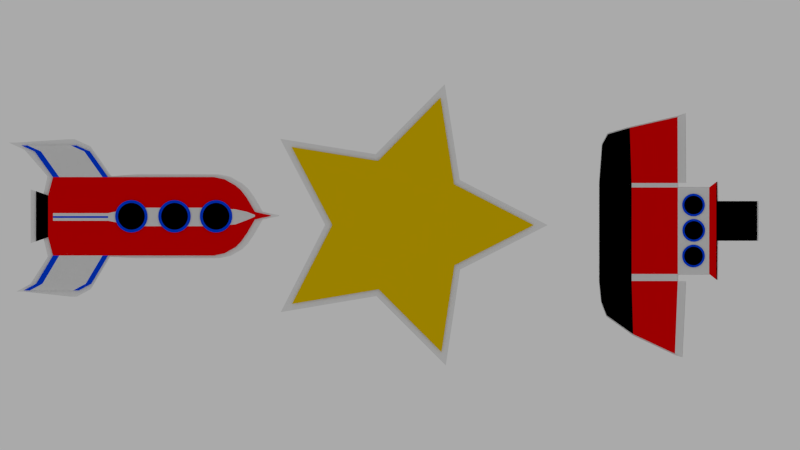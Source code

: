 # Source: assets.blend  (saved by Blender 2.76.0; exported with 4.5.12 LTS)
import bpy
from mathutils import Matrix  # noqa: F401  (used for matrix-valued properties, if any)

bpy.ops.wm.read_factory_settings(use_empty=True)
scene = bpy.context.scene
scene.name = 'Scene'

# ---- collections
col_collection_1 = bpy.data.collections.new('Collection 1'); scene.collection.children.link(col_collection_1)
col_collection_1.hide_render = True
col_collection_1.hide_viewport = True
col_collection_2 = bpy.data.collections.new('Collection 2'); scene.collection.children.link(col_collection_2)
col_collection_2.hide_render = True
col_collection_2.hide_viewport = True
col_collection_3 = bpy.data.collections.new('Collection 3'); scene.collection.children.link(col_collection_3)
col_collection_10 = bpy.data.collections.new('Collection 10'); scene.collection.children.link(col_collection_10)
col_collection_10.hide_render = True
col_collection_10.hide_viewport = True
col_collection_11 = bpy.data.collections.new('Collection 11'); scene.collection.children.link(col_collection_11)
col_collection_11.hide_render = True
col_collection_11.hide_viewport = True
col_collection_12 = bpy.data.collections.new('Collection 12'); scene.collection.children.link(col_collection_12)
col_collection_12.hide_render = True
col_collection_12.hide_viewport = True

# ---- materials (node trees are filled in below, after node groups)
mat_material_001 = bpy.data.materials.new('Material.001')
mat_material_001.alpha_threshold = 0.0
mat_material_001.roughness = 0.5
mat_material_002 = bpy.data.materials.new('Material.002')
mat_material_002.alpha_threshold = 0.0
mat_material_002.roughness = 0.5
mat_material_004 = bpy.data.materials.new('Material.004')
mat_material_004.alpha_threshold = 0.0
mat_material_004.roughness = 0.5
mat_material = bpy.data.materials.new('Material')
mat_material.alpha_threshold = 0.0
mat_material.roughness = 0.5
mat_material_003 = bpy.data.materials.new('Material.003')
mat_material_003.alpha_threshold = 0.0
mat_material_003.roughness = 0.5

# ---- material node trees
mat_material_001.use_nodes = True; mat_material_001.node_tree.nodes.clear()
_N = mat_material_001.node_tree.nodes; _L = mat_material_001.node_tree.links
n0 = _N.new('ShaderNodeOutputMaterial'); n0.name = 'Material Output'; n0.location = (300, 300)
n1 = _N.new('ShaderNodeBsdfDiffuse'); n1.name = 'Diffuse BSDF'; n1.location = (10, 300)
n1.inputs[0].default_value = (0.8, 0.0, 0.0005981, 1.0)
_L.new(n1.outputs[0], n0.inputs[0])
n0.is_active_output = True
mat_material_002.use_nodes = True; mat_material_002.node_tree.nodes.clear()
_N = mat_material_002.node_tree.nodes; _L = mat_material_002.node_tree.links
n0 = _N.new('ShaderNodeOutputMaterial'); n0.name = 'Material Output'; n0.location = (300, 300)
n1 = _N.new('ShaderNodeMixShader'); n1.name = 'Mix Shader'; n1.location = (10, 300)
n1.inputs[0].default_value = 0.1261
n2 = _N.new('ShaderNodeBsdfDiffuse'); n2.name = 'Diffuse BSDF'; n2.location = (-190, 200)
n3 = _N.new('ShaderNodeBsdfTransparent'); n3.name = 'Transparent BSDF'; n3.location = (-180, 100)
_L.new(n1.outputs[0], n0.inputs[0])
_L.new(n2.outputs[0], n1.inputs[1])
_L.new(n3.outputs[0], n1.inputs[2])
n0.is_active_output = True
mat_material_004.use_nodes = True; mat_material_004.node_tree.nodes.clear()
_N = mat_material_004.node_tree.nodes; _L = mat_material_004.node_tree.links
n0 = _N.new('ShaderNodeOutputMaterial'); n0.name = 'Material Output'; n0.location = (300, 300)
n1 = _N.new('ShaderNodeBsdfDiffuse'); n1.name = 'Diffuse BSDF'; n1.location = (10, 300)
n1.inputs[0].default_value = (0.0, 0.0, 0.0, 1.0)
_L.new(n1.outputs[0], n0.inputs[0])
n0.is_active_output = True
mat_material.use_nodes = True; mat_material.node_tree.nodes.clear()
_N = mat_material.node_tree.nodes; _L = mat_material.node_tree.links
n0 = _N.new('ShaderNodeOutputMaterial'); n0.name = 'Material Output'; n0.location = (300, 300)
n1 = _N.new('ShaderNodeBsdfDiffuse'); n1.name = 'Diffuse BSDF'; n1.location = (10, 300)
n1.inputs[0].default_value = (0.0, 0.0544, 0.8, 1.0)
_L.new(n1.outputs[0], n0.inputs[0])
n0.is_active_output = True
mat_material_003.use_nodes = True; mat_material_003.node_tree.nodes.clear()
_N = mat_material_003.node_tree.nodes; _L = mat_material_003.node_tree.links
n0 = _N.new('ShaderNodeOutputMaterial'); n0.name = 'Material Output'; n0.location = (300, 300)
n1 = _N.new('ShaderNodeBsdfDiffuse'); n1.name = 'Diffuse BSDF'; n1.location = (10, 300)
n1.inputs[0].default_value = (0.8, 0.537, 0.0, 1.0)
_L.new(n1.outputs[0], n0.inputs[0])
n0.is_active_output = True

# ---- world
world_world = bpy.data.worlds.new('World'); scene.world = world_world
world_world.use_nodes = True; world_world.node_tree.nodes.clear()
_N = world_world.node_tree.nodes; _L = world_world.node_tree.links
n0 = _N.new('ShaderNodeOutputWorld'); n0.name = 'World Output'; n0.location = (300, 300)
n1 = _N.new('ShaderNodeBackground'); n1.name = 'Background'; n1.location = (10, 300)
n1.inputs[0].default_value = (0.402, 0.402, 0.402, 1.0)
_L.new(n1.outputs[0], n0.inputs[0])
n0.is_active_output = True
world_world.color = (0.05088, 0.05088, 0.05088)
world_world.use_sun_shadow = False
world_world.sun_shadow_jitter_overblur = 0.0
world_world.cycles.sampling_method = 'MANUAL'
world_world.cycles.sample_map_resolution = 256

# ---- cameras
cam_camera = bpy.data.cameras.new('Camera')
cam_camera.type = 'ORTHO'
cam_camera.clip_end = 100.0
cam_camera.lens = 35.0
cam_camera.sensor_width = 32.0
cam_camera.sensor_height = 18.0
cam_camera.ortho_scale = 20.41
cam_camera.dof.focus_distance = 0.0

# ---- lights
light_lamp = bpy.data.lights.new('Lamp', 'POINT')
light_lamp.transmission_factor = 0.0
light_lamp.cutoff_distance = 30.0
light_lamp.energy = 100.0
light_lamp.shadow_buffer_clip_start = 1.001
light_lamp.shadow_soft_size = 0.1
light_lamp.shadow_maximum_resolution = 0.006
light_lamp.use_absolute_resolution = True
light_lamp.cycles.use_multiple_importance_sampling = False

# ---- meshes
me_plane = bpy.data.meshes.new('Plane')
me_plane.from_pydata([(-2.047, -3.645, 0.0), (2.047, -3.645, 0.0), (-2.047, 3.645, 0.0), (2.047, 3.645, 0.0), (-1.911, -3.53, 0.0), (1.911, -3.53, 0.0), (-1.911, 3.53, 0.0), (1.911, 3.53, 0.0), (1.401, -3.364, -5.96e-05), (1.51, -3.306, -5.96e-05), (1.605, -3.227, -5.96e-05), (1.683, -3.132, -5.96e-05), (1.742, -3.023, -5.96e-05), (1.777, -2.906, -5.96e-05), (1.789, -2.783, -5.96e-05), (1.777, -2.66, -5.96e-05), (1.742, -2.542, -5.96e-05), (1.683, -2.434, -5.96e-05), (1.911, -2.44, 0.0), (0.8612, -3.53, 0.0), (1.605, -2.338, -5.96e-05), (1.51, -2.26, -5.96e-05), (1.401, -2.202, -5.96e-05), (1.283, -2.166, -5.96e-05), (1.296, -2.101, -5.96e-05), (1.427, -2.141, -5.96e-05), (1.547, -2.205, -5.96e-05), (1.652, -2.291, -5.96e-05), (1.739, -2.397, -5.96e-05), (1.803, -2.517, -5.96e-05), (2.047, -1.99, 0.0), (1.911, -1.98, 0.0), (0.4227, -3.645, 0.0), (0.417, -3.53, 0.0), (1.843, -2.647, -5.96e-05), (1.856, -2.783, -5.96e-05), (1.843, -2.919, -5.96e-05), (1.803, -3.049, -5.96e-05), (1.739, -3.169, -5.96e-05), (1.652, -3.275, -5.96e-05), (1.547, -3.361, -5.96e-05), (1.427, -3.425, -5.96e-05), (1.296, -3.465, -5.96e-05), (1.161, -3.478, -5.96e-05), (1.025, -3.465, -5.96e-05), (0.8948, -3.425, -5.96e-05), (0.7746, -3.361, -5.96e-05), (0.6692, -3.275, -5.96e-05), (0.5828, -3.169, -5.96e-05), (0.5185, -3.049, -5.96e-05), (0.4789, -2.919, -5.96e-05), (0.4656, -2.783, -5.96e-05), (0.4789, -2.647, -5.96e-05), (0.5185, -2.517, -5.96e-05), (0.5828, -2.397, -5.96e-05), (0.6692, -2.291, -5.96e-05), (1.911, -3.53, -0.006774), (0.7746, -2.205, -5.96e-05), (0.8948, -2.141, -5.96e-05), (1.025, -2.101, -5.96e-05), (1.161, -2.088, -5.96e-05), (1.283, -3.399, -5.96e-05), (1.161, -3.411, -5.96e-05), (1.038, -3.399, -5.96e-05), (0.9203, -3.364, -5.96e-05), (0.8116, -3.306, -5.96e-05), (0.7164, -3.227, -5.96e-05), (0.6382, -3.132, -5.96e-05), (0.5801, -3.023, -5.96e-05), (0.5444, -2.906, -5.96e-05), (0.5323, -2.783, -5.96e-05), (0.5444, -2.66, -5.96e-05), (0.5801, -2.542, -5.96e-05), (0.6382, -2.434, -5.96e-05), (0.7164, -2.338, -5.96e-05), (0.8116, -2.26, -5.96e-05), (0.9203, -2.202, -5.96e-05), (1.038, -2.166, -5.96e-05), (1.161, -2.154, -5.96e-05)], [(56, 5)], [(3, 2, 6, 7), (0, 32, 33, 4), (1, 30, 31, 18, 5), (2, 0, 4, 6), (32, 1, 5, 19, 33), (30, 3, 7, 31), (55, 57, 75, 74), (47, 48, 67, 66), (48, 49, 68, 67), (49, 50, 69, 68), (41, 42, 61, 8), (54, 55, 74, 73), (44, 45, 64, 63), (28, 29, 16, 17), (34, 35, 14, 15), (26, 27, 20, 21), (36, 37, 12, 13), (24, 25, 22, 23), (40, 41, 8, 9), (57, 58, 76, 75), (42, 43, 62, 61), (59, 60, 78, 77), (35, 36, 13, 14), (53, 54, 73, 72), (37, 38, 11, 12), (25, 26, 21, 22), (45, 46, 65, 64), (39, 40, 9, 10), (46, 47, 66, 65), (43, 44, 63, 62), (50, 51, 70, 69), (38, 39, 10, 11), (58, 59, 77, 76), (51, 52, 71, 70), (29, 34, 15, 16), (52, 53, 72, 71), (27, 28, 17, 20), (60, 24, 23, 78), (19, 5, 18, 31, 28, 29, 34, 35, 36, 37, 38, 39, 40, 41, 42, 43, 44, 45, 33), (45, 33, 46), (28, 27, 31), (47, 46, 33)])
me_plane.materials.append(mat_material_001)
me_plane.materials.append(mat_material_002)
me_plane.use_remesh_preserve_volume = False
me_plane.use_remesh_preserve_attributes = False
me_plane.use_mirror_vertex_groups = False
me_plane.update()
me_plane_001 = bpy.data.meshes.new('Plane.001')
me_plane_001.from_pydata([(-1.055, 0.7077, -2.331e-11), (-0.1245, 0.7077, -1.457e-10), (-1.055, 1.017, -2.331e-11), (-0.04123, 1.017, 0.0), (-0.08106, 0.7144, -2.447e-10), (0.08231, 0.7743, -3.088e-10), (-0.001158, 1.017, -1.049e-10), (0.2122, 1.017, -8.158e-11), (0.129, 0.7943, -4.021e-10), (0.3424, 0.8943, -3.788e-10), (0.2589, 1.017, -1.748e-10), (0.4722, 1.017, -1.515e-10), (0.3807, 0.8939, -5.494e-10), (0.6474, 0.9714, -3.072e-10), (0.5106, 1.015, -3.221e-10), (0.6474, 1.015, -3.072e-10), (0.8141, 0.9073, -3.804e-10), (0.6773, 0.9714, -3.655e-10), (0.8141, 1.015, -3.804e-10), (0.6773, 1.015, -3.655e-10)], [], [(0, 1, 3, 2), (4, 5, 7, 6), (8, 9, 11, 10), (12, 13, 15, 14), (16, 17, 19, 18)])
me_plane_001.materials.append(mat_material_001)
me_plane_001.use_remesh_preserve_volume = False
me_plane_001.use_remesh_preserve_attributes = False
me_plane_001.use_mirror_vertex_groups = False
me_plane_001.update()
me_plane_010 = bpy.data.meshes.new('Plane.010')
me_plane_010.from_pydata([(-1.0, -1.0, 0.0), (1.5, -1.0, 0.0), (-1.0, 1.0, 0.0), (1.5, 1.0, 0.0), (2.374, -0.8142, -3.618e-14), (3.353, 0.9292, 0.0), (-1.977, -0.9271, 0.0), (-2.683, 0.9937, 0.0), (-1.0, 1.201, 0.0), (1.5, 1.201, 0.0), (3.407, 1.11, 0.0), (-2.752, 1.189, 0.0), (-1.0, -0.1773, 0.0), (1.5, -0.1773, 0.0), (2.855, -0.1379, 0.0), (-2.405, -0.2243, 0.0), (-0.8864, -1.0, 0.0), (-0.8864, 1.0, 0.0), (-0.8864, -0.1773, 0.0), (1.32, -1.0, 0.0), (1.32, 1.0, 0.0), (1.32, -0.1773, 0.0), (-0.8864, 1.803, 0.0), (1.32, 1.803, 0.0), (-0.5355, 2.01, 0.0), (0.4694, 2.01, 0.0), (-0.5355, 3.025, 0.0), (0.4694, 3.025, 0.0), (-1.029, 1.984, 0.0), (1.463, 1.984, 0.0), (1.46, 2.005, 0.0), (-1.026, 2.005, 0.0), (2.018, -0.9487, -2.281e-13), (-2.243, -0.7832, 1.352e-13)], [], [(21, 13, 3, 20), (13, 1, 32, 4, 14), (12, 2, 7, 15), (7, 2, 8, 11), (3, 5, 10, 9), (0, 12, 15, 33, 6), (3, 13, 14, 5), (19, 1, 13, 21), (0, 16, 18, 12), (12, 18, 17, 2), (16, 19, 21, 18), (18, 21, 20, 17), (17, 20, 23, 22), (31, 30, 25, 24), (24, 25, 27, 26), (22, 23, 29, 28), (28, 29, 30, 31)])
me_plane_010.polygons.foreach_set('material_index', [2, 2, 2, 2, 2, 2, 2, 2, 2, 2, 2, 2, 2, 2, 2, 2, 2])
me_plane_010.materials.append(mat_material_004)
me_plane_010.materials.append(mat_material_001)
me_plane_010.materials.append(mat_material_002)
me_plane_010.use_remesh_preserve_volume = False
me_plane_010.use_remesh_preserve_attributes = False
me_plane_010.use_mirror_vertex_groups = False
me_plane_010.update()
me_circle_011 = bpy.data.meshes.new('Circle.011')
me_circle_011.from_pydata([(0.0, 1.0, 0.0), (-0.1951, 0.9808, 0.0), (-0.3827, 0.9239, 0.0), (-0.5556, 0.8315, 0.0), (-0.7071, 0.7071, 0.0), (-0.8315, 0.5556, 0.0), (-0.9239, 0.3827, 0.0), (-0.9808, 0.1951, 0.0), (-1.0, 7.55e-08, 0.0), (-0.9808, -0.1951, 0.0), (-0.9239, -0.3827, 0.0), (-0.8315, -0.5556, 0.0), (-0.7071, -0.7071, 0.0), (-0.5556, -0.8315, 0.0), (-0.3827, -0.9239, 0.0), (-0.1951, -0.9808, 0.0), (3.258e-07, -1.0, 0.0), (0.1951, -0.9808, 0.0), (0.3827, -0.9239, 0.0), (0.5556, -0.8315, 0.0), (0.7071, -0.7071, 0.0), (0.8315, -0.5556, 0.0), (0.9239, -0.3827, 0.0), (0.9808, -0.1951, 0.0), (1.0, 9.656e-07, 0.0), (0.9808, 0.1951, 0.0), (0.9239, 0.3827, 0.0), (0.8315, 0.5556, 0.0), (0.7071, 0.7071, 0.0), (0.5556, 0.8315, 0.0), (0.3827, 0.9239, 0.0), (0.1951, 0.9808, 0.0), (-2.064e-08, 0.8262, 0.0), (-0.1612, 0.8103, 0.0), (-0.3162, 0.7633, 0.0), (-0.459, 0.6869, 0.0), (-0.5842, 0.5842, 0.0), (-0.6869, 0.459, 0.0), (-0.7633, 0.3162, 0.0), (-0.8103, 0.1612, 0.0), (-0.8262, 1.119e-07, 0.0), (-0.8103, -0.1612, 0.0), (-0.7633, -0.3162, 0.0), (-0.6869, -0.459, 0.0), (-0.5842, -0.5842, 0.0), (-0.459, -0.6869, 0.0), (-0.3162, -0.7633, 0.0), (-0.1612, -0.8103, 0.0), (2.486e-07, -0.8262, 0.0), (0.1612, -0.8103, 0.0), (0.3162, -0.7633, 0.0), (0.459, -0.6869, 0.0), (0.5842, -0.5842, 0.0), (0.6869, -0.459, 0.0), (0.7633, -0.3162, 0.0), (0.8103, -0.1612, 0.0), (0.8262, 8.473e-07, 0.0), (0.8103, 0.1612, 0.0), (0.7633, 0.3162, 0.0), (0.6869, 0.459, 0.0), (0.5842, 0.5842, 0.0), (0.459, 0.6869, 0.0), (0.3162, 0.7633, 0.0), (0.1612, 0.8103, 0.0)], [], [(13, 12, 44, 45), (27, 26, 58, 59), (14, 13, 45, 46), (1, 0, 32, 33), (28, 27, 59, 60), (15, 14, 46, 47), (2, 1, 33, 34), (29, 28, 60, 61), (16, 15, 47, 48), (3, 2, 34, 35), (30, 29, 61, 62), (17, 16, 48, 49), (4, 3, 35, 36), (31, 30, 62, 63), (18, 17, 49, 50), (5, 4, 36, 37), (0, 31, 63, 32), (19, 18, 50, 51), (6, 5, 37, 38), (20, 19, 51, 52), (7, 6, 38, 39), (21, 20, 52, 53), (8, 7, 39, 40), (22, 21, 53, 54), (9, 8, 40, 41), (23, 22, 54, 55), (10, 9, 41, 42), (24, 23, 55, 56), (11, 10, 42, 43), (25, 24, 56, 57), (12, 11, 43, 44), (26, 25, 57, 58), (33, 32, 63, 62, 61, 60, 59, 58, 57, 56, 55, 54, 53, 52, 51, 50, 49, 48, 47, 46, 45, 44, 43, 42, 41, 40, 39, 38, 37, 36, 35, 34)])
me_circle_011.polygons.foreach_set('material_index', [0, 0, 0, 0, 0, 0, 0, 0, 0, 0, 0, 0, 0, 0, 0, 0, 0, 0, 0, 0, 0, 0, 0, 0, 0, 0, 0, 0, 0, 0, 0, 0, 1])
me_circle_011.materials.append(mat_material)
me_circle_011.materials.append(mat_material_004)
me_circle_011.use_remesh_preserve_volume = False
me_circle_011.use_remesh_preserve_attributes = False
me_circle_011.use_mirror_vertex_groups = False
me_circle_011.update()
me_circle_010 = bpy.data.meshes.new('Circle.010')
me_circle_010.from_pydata([(0.0, 1.0, 0.0), (-0.1951, 0.9808, 0.0), (-0.3827, 0.9239, 0.0), (-0.5556, 0.8315, 0.0), (-0.7071, 0.7071, 0.0), (-0.8315, 0.5556, 0.0), (-0.9239, 0.3827, 0.0), (-0.9808, 0.1951, 0.0), (-1.0, 7.55e-08, 0.0), (-0.9808, -0.1951, 0.0), (-0.9239, -0.3827, 0.0), (-0.8315, -0.5556, 0.0), (-0.7071, -0.7071, 0.0), (-0.5556, -0.8315, 0.0), (-0.3827, -0.9239, 0.0), (-0.1951, -0.9808, 0.0), (3.258e-07, -1.0, 0.0), (0.1951, -0.9808, 0.0), (0.3827, -0.9239, 0.0), (0.5556, -0.8315, 0.0), (0.7071, -0.7071, 0.0), (0.8315, -0.5556, 0.0), (0.9239, -0.3827, 0.0), (0.9808, -0.1951, 0.0), (1.0, 9.656e-07, 0.0), (0.9808, 0.1951, 0.0), (0.9239, 0.3827, 0.0), (0.8315, 0.5556, 0.0), (0.7071, 0.7071, 0.0), (0.5556, 0.8315, 0.0), (0.3827, 0.9239, 0.0), (0.1951, 0.9808, 0.0), (-2.064e-08, 0.8262, 0.0), (-0.1612, 0.8103, 0.0), (-0.3162, 0.7633, 0.0), (-0.459, 0.6869, 0.0), (-0.5842, 0.5842, 0.0), (-0.6869, 0.459, 0.0), (-0.7633, 0.3162, 0.0), (-0.8103, 0.1612, 0.0), (-0.8262, 1.119e-07, 0.0), (-0.8103, -0.1612, 0.0), (-0.7633, -0.3162, 0.0), (-0.6869, -0.459, 0.0), (-0.5842, -0.5842, 0.0), (-0.459, -0.6869, 0.0), (-0.3162, -0.7633, 0.0), (-0.1612, -0.8103, 0.0), (2.486e-07, -0.8262, 0.0), (0.1612, -0.8103, 0.0), (0.3162, -0.7633, 0.0), (0.459, -0.6869, 0.0), (0.5842, -0.5842, 0.0), (0.6869, -0.459, 0.0), (0.7633, -0.3162, 0.0), (0.8103, -0.1612, 0.0), (0.8262, 8.473e-07, 0.0), (0.8103, 0.1612, 0.0), (0.7633, 0.3162, 0.0), (0.6869, 0.459, 0.0), (0.5842, 0.5842, 0.0), (0.459, 0.6869, 0.0), (0.3162, 0.7633, 0.0), (0.1612, 0.8103, 0.0)], [], [(13, 12, 44, 45), (27, 26, 58, 59), (14, 13, 45, 46), (1, 0, 32, 33), (28, 27, 59, 60), (15, 14, 46, 47), (2, 1, 33, 34), (29, 28, 60, 61), (16, 15, 47, 48), (3, 2, 34, 35), (30, 29, 61, 62), (17, 16, 48, 49), (4, 3, 35, 36), (31, 30, 62, 63), (18, 17, 49, 50), (5, 4, 36, 37), (0, 31, 63, 32), (19, 18, 50, 51), (6, 5, 37, 38), (20, 19, 51, 52), (7, 6, 38, 39), (21, 20, 52, 53), (8, 7, 39, 40), (22, 21, 53, 54), (9, 8, 40, 41), (23, 22, 54, 55), (10, 9, 41, 42), (24, 23, 55, 56), (11, 10, 42, 43), (25, 24, 56, 57), (12, 11, 43, 44), (26, 25, 57, 58), (33, 32, 63, 62, 61, 60, 59, 58, 57, 56, 55, 54, 53, 52, 51, 50, 49, 48, 47, 46, 45, 44, 43, 42, 41, 40, 39, 38, 37, 36, 35, 34)])
me_circle_010.polygons.foreach_set('material_index', [0, 0, 0, 0, 0, 0, 0, 0, 0, 0, 0, 0, 0, 0, 0, 0, 0, 0, 0, 0, 0, 0, 0, 0, 0, 0, 0, 0, 0, 0, 0, 0, 1])
me_circle_010.materials.append(mat_material)
me_circle_010.materials.append(mat_material_004)
me_circle_010.use_remesh_preserve_volume = False
me_circle_010.use_remesh_preserve_attributes = False
me_circle_010.use_mirror_vertex_groups = False
me_circle_010.update()
me_circle_009 = bpy.data.meshes.new('Circle.009')
me_circle_009.from_pydata([(0.0, 1.0, 0.0), (-0.1951, 0.9808, 0.0), (-0.3827, 0.9239, 0.0), (-0.5556, 0.8315, 0.0), (-0.7071, 0.7071, 0.0), (-0.8315, 0.5556, 0.0), (-0.9239, 0.3827, 0.0), (-0.9808, 0.1951, 0.0), (-1.0, 7.55e-08, 0.0), (-0.9808, -0.1951, 0.0), (-0.9239, -0.3827, 0.0), (-0.8315, -0.5556, 0.0), (-0.7071, -0.7071, 0.0), (-0.5556, -0.8315, 0.0), (-0.3827, -0.9239, 0.0), (-0.1951, -0.9808, 0.0), (3.258e-07, -1.0, 0.0), (0.1951, -0.9808, 0.0), (0.3827, -0.9239, 0.0), (0.5556, -0.8315, 0.0), (0.7071, -0.7071, 0.0), (0.8315, -0.5556, 0.0), (0.9239, -0.3827, 0.0), (0.9808, -0.1951, 0.0), (1.0, 9.656e-07, 0.0), (0.9808, 0.1951, 0.0), (0.9239, 0.3827, 0.0), (0.8315, 0.5556, 0.0), (0.7071, 0.7071, 0.0), (0.5556, 0.8315, 0.0), (0.3827, 0.9239, 0.0), (0.1951, 0.9808, 0.0), (-2.064e-08, 0.8262, 0.0), (-0.1612, 0.8103, 0.0), (-0.3162, 0.7633, 0.0), (-0.459, 0.6869, 0.0), (-0.5842, 0.5842, 0.0), (-0.6869, 0.459, 0.0), (-0.7633, 0.3162, 0.0), (-0.8103, 0.1612, 0.0), (-0.8262, 1.119e-07, 0.0), (-0.8103, -0.1612, 0.0), (-0.7633, -0.3162, 0.0), (-0.6869, -0.459, 0.0), (-0.5842, -0.5842, 0.0), (-0.459, -0.6869, 0.0), (-0.3162, -0.7633, 0.0), (-0.1612, -0.8103, 0.0), (2.486e-07, -0.8262, 0.0), (0.1612, -0.8103, 0.0), (0.3162, -0.7633, 0.0), (0.459, -0.6869, 0.0), (0.5842, -0.5842, 0.0), (0.6869, -0.459, 0.0), (0.7633, -0.3162, 0.0), (0.8103, -0.1612, 0.0), (0.8262, 8.473e-07, 0.0), (0.8103, 0.1612, 0.0), (0.7633, 0.3162, 0.0), (0.6869, 0.459, 0.0), (0.5842, 0.5842, 0.0), (0.459, 0.6869, 0.0), (0.3162, 0.7633, 0.0), (0.1612, 0.8103, 0.0)], [], [(13, 12, 44, 45), (27, 26, 58, 59), (14, 13, 45, 46), (1, 0, 32, 33), (28, 27, 59, 60), (15, 14, 46, 47), (2, 1, 33, 34), (29, 28, 60, 61), (16, 15, 47, 48), (3, 2, 34, 35), (30, 29, 61, 62), (17, 16, 48, 49), (4, 3, 35, 36), (31, 30, 62, 63), (18, 17, 49, 50), (5, 4, 36, 37), (0, 31, 63, 32), (19, 18, 50, 51), (6, 5, 37, 38), (20, 19, 51, 52), (7, 6, 38, 39), (21, 20, 52, 53), (8, 7, 39, 40), (22, 21, 53, 54), (9, 8, 40, 41), (23, 22, 54, 55), (10, 9, 41, 42), (24, 23, 55, 56), (11, 10, 42, 43), (25, 24, 56, 57), (12, 11, 43, 44), (26, 25, 57, 58), (33, 32, 63, 62, 61, 60, 59, 58, 57, 56, 55, 54, 53, 52, 51, 50, 49, 48, 47, 46, 45, 44, 43, 42, 41, 40, 39, 38, 37, 36, 35, 34)])
me_circle_009.polygons.foreach_set('material_index', [0, 0, 0, 0, 0, 0, 0, 0, 0, 0, 0, 0, 0, 0, 0, 0, 0, 0, 0, 0, 0, 0, 0, 0, 0, 0, 0, 0, 0, 0, 0, 0, 1])
me_circle_009.materials.append(mat_material)
me_circle_009.materials.append(mat_material_004)
me_circle_009.use_remesh_preserve_volume = False
me_circle_009.use_remesh_preserve_attributes = False
me_circle_009.use_mirror_vertex_groups = False
me_circle_009.update()
me_plane_009 = bpy.data.meshes.new('Plane.009')
me_plane_009.from_pydata([(-1.0, -1.0, 0.0), (1.5, -1.0, 0.0), (-1.0, 1.0, 0.0), (1.5, 1.0, 0.0), (2.374, -0.8142, -3.618e-14), (3.353, 0.9292, 0.0), (-1.977, -0.9271, 0.0), (-2.683, 0.9937, 0.0), (-1.0, 1.201, 0.0), (1.5, 1.201, 0.0), (3.407, 1.11, 0.0), (-2.752, 1.189, 0.0), (-1.0, -0.1773, 0.0), (1.5, -0.1773, 0.0), (2.855, -0.1379, 0.0), (-2.405, -0.2243, 0.0), (-0.8864, -1.0, 0.0), (-0.8864, 1.0, 0.0), (-0.8864, -0.1773, 0.0), (1.32, -1.0, 0.0), (1.32, 1.0, 0.0), (1.32, -0.1773, 0.0), (-0.8864, 1.803, 0.0), (1.32, 1.803, 0.0), (-0.5355, 2.01, 0.0), (0.4694, 2.01, 0.0), (-0.5355, 3.025, 0.0), (0.4694, 3.025, 0.0), (-1.029, 1.984, 0.0), (1.463, 1.984, 0.0), (1.46, 2.005, 0.0), (-1.026, 2.005, 0.0), (2.018, -0.9487, -2.281e-13), (-2.243, -0.7832, 1.352e-13)], [], [(21, 13, 3, 20), (13, 1, 32, 4, 14), (12, 2, 7, 15), (7, 2, 8, 11), (3, 5, 10, 9), (0, 12, 15, 33, 6), (3, 13, 14, 5), (19, 1, 13, 21), (0, 16, 18, 12), (12, 18, 17, 2), (16, 19, 21, 18), (18, 21, 20, 17), (17, 20, 23, 22), (31, 30, 25, 24), (24, 25, 27, 26), (22, 23, 29, 28), (28, 29, 30, 31)])
me_plane_009.polygons.foreach_set('material_index', [2, 0, 1, 2, 2, 0, 1, 0, 0, 2, 0, 1, 2, 0, 0, 1, 0])
me_plane_009.materials.append(mat_material_004)
me_plane_009.materials.append(mat_material_001)
me_plane_009.materials.append(mat_material_002)
me_plane_009.use_remesh_preserve_volume = False
me_plane_009.use_remesh_preserve_attributes = False
me_plane_009.use_mirror_vertex_groups = False
me_plane_009.update()
me_plane_008 = bpy.data.meshes.new('Plane.008')
me_plane_008.from_pydata([(-1.0, -1.0, 0.0), (1.0, -1.0, 0.0), (-1.0, 1.0, 0.0), (1.0, 1.0, 0.0), (-0.7867, 1.555, 1.683e-14), (0.7867, 1.555, 1.683e-14), (-0.4663, 1.845, 2.563e-14), (0.4331, 1.845, 2.563e-14), (-0.112, 2.052, 3.191e-14), (0.07885, 2.052, 3.191e-14), (-0.06589, 2.251, 3.794e-14), (0.03276, 2.251, 3.794e-14), (-0.9546, -3.126, 0.0), (0.9655, -3.12, 0.0), (-0.5307, -3.224, 0.0), (0.5307, -3.224, 0.0), (-0.6425, -3.533, 0.0), (0.6425, -3.533, 0.0), (0.9655, -1.624, 0.0), (-0.9546, -1.59, 0.0), (-0.2203, -1.0, 0.0), (-0.2203, 1.0, 0.0), (-0.1785, 1.555, 1.683e-14), (-0.1157, 1.845, 2.563e-14), (-0.03759, 2.052, 3.191e-14), (-0.02657, 2.451, 3.794e-14), (-0.0816, -3.1, 0.0), (-0.1169, -3.224, 0.0), (-0.1416, -3.533, 0.0), (-0.0816, -1.694, 0.0), (0.2542, -1.0, 0.0), (0.1155, -3.1, 0.0), (0.1349, -3.224, 0.0), (0.1633, -3.533, 0.0), (0.1155, -1.694, 0.0), (0.2542, 1.0, 0.0), (0.206, 1.555, 1.683e-14), (0.09776, 1.845, 2.563e-14), (0.007689, 2.052, 3.191e-14), (-0.005029, 2.451, 3.794e-14), (-1.588, -3.684, 0.0), (-1.668, -2.097, 0.0), (-1.757, -4.06, 0.0), (-1.837, -2.472, 0.0), (1.613, -3.537, 0.0), (1.733, -2.081, 0.0), (1.795, -3.876, 0.0), (1.916, -2.421, 0.0), (-0.6595, 1.7, 2.123e-14), (0.6429, 1.7, 2.123e-14), (-0.9414, 1.278, 8.417e-15), (0.9414, 1.278, 8.417e-15), (-0.9546, -1.743, 0.0), (0.9655, -1.774, 0.0), (-0.0816, -1.835, 0.0), (0.1155, -1.835, 0.0), (-1.668, -2.25, 0.0), (-1.837, -2.626, 0.0), (1.733, -2.231, 0.0), (1.916, -2.57, 0.0), (-0.9546, -2.954, 0.0), (-0.0816, -2.942, 0.0), (0.1155, -2.942, 0.0), (-1.588, -3.511, 0.0), (-1.757, -3.887, 0.0), (0.9655, -2.952, 0.0), (1.613, -3.368, 0.0), (1.795, -3.708, 0.0), (-0.003837, -3.1, 0.0), (-0.003837, -1.694, 0.0), (-0.003837, -1.835, 0.0), (-0.003837, -2.942, 0.0), (0.041, -3.1, 0.0), (0.041, -1.694, 0.0), (0.041, -1.835, 0.0), (0.041, -2.942, 0.0)], [], [(30, 1, 3, 35), (35, 3, 51, 5, 36), (36, 5, 49, 7, 37), (37, 7, 9, 38), (38, 9, 11, 39), (61, 60, 12, 26), (26, 12, 14, 27), (27, 14, 16, 28), (20, 0, 19, 29), (30, 20, 29, 69, 73, 34), (32, 27, 28, 33), (31, 72, 68, 26, 27, 32), (71, 61, 26, 68), (8, 24, 25, 10), (6, 23, 24, 8), (4, 22, 23, 6, 48), (2, 21, 22, 4, 50), (0, 20, 21, 2), (65, 62, 31, 13), (13, 31, 32, 15), (15, 32, 33, 17), (1, 30, 34, 18), (24, 38, 39, 25), (23, 37, 38, 24), (22, 36, 37, 23), (21, 35, 36, 22), (20, 30, 35, 21), (52, 19, 41, 56), (56, 41, 43, 57), (65, 13, 44, 66), (66, 44, 46, 67), (45, 58, 59, 47), (18, 53, 58, 45), (63, 56, 57, 64), (60, 52, 56, 63), (18, 34, 55, 53), (69, 29, 54, 70), (29, 19, 52, 54), (12, 60, 63, 40), (40, 63, 64, 42), (58, 66, 67, 59), (53, 65, 66, 58), (53, 55, 62, 65), (70, 54, 61, 71), (54, 52, 60, 61), (75, 71, 68, 72), (73, 69, 70, 74), (74, 70, 71, 75), (34, 73, 74, 55), (55, 74, 75, 62), (62, 75, 72, 31)])
me_plane_008.polygons.foreach_set('material_index', [2, 2, 2, 2, 2, 2, 2, 2, 2, 2, 2, 2, 2, 2, 2, 2, 2, 2, 2, 2, 2, 2, 2, 2, 2, 2, 2, 2, 2, 2, 2, 2, 2, 2, 2, 2, 2, 2, 2, 2, 2, 2, 2, 2, 2, 2, 2, 2, 2, 2, 2])
me_plane_008.materials.append(mat_material_001)
me_plane_008.materials.append(mat_material_004)
me_plane_008.materials.append(mat_material_002)
me_plane_008.materials.append(mat_material)
me_plane_008.use_remesh_preserve_volume = False
me_plane_008.use_remesh_preserve_attributes = False
me_plane_008.use_mirror_vertex_groups = False
me_plane_008.update()
me_circle_003 = bpy.data.meshes.new('Circle.003')
me_circle_003.from_pydata([(0.0, 1.0, 0.0), (-0.1951, 0.9808, 0.0), (-0.3827, 0.9239, 0.0), (-0.5556, 0.8315, 0.0), (-0.7071, 0.7071, 0.0), (-0.8315, 0.5556, 0.0), (-0.9239, 0.3827, 0.0), (-0.9808, 0.1951, 0.0), (-1.0, 7.55e-08, 0.0), (-0.9808, -0.1951, 0.0), (-0.9239, -0.3827, 0.0), (-0.8315, -0.5556, 0.0), (-0.7071, -0.7071, 0.0), (-0.5556, -0.8315, 0.0), (-0.3827, -0.9239, 0.0), (-0.1951, -0.9808, 0.0), (3.258e-07, -1.0, 0.0), (0.1951, -0.9808, 0.0), (0.3827, -0.9239, 0.0), (0.5556, -0.8315, 0.0), (0.7071, -0.7071, 0.0), (0.8315, -0.5556, 0.0), (0.9239, -0.3827, 0.0), (0.9808, -0.1951, 0.0), (1.0, 9.656e-07, 0.0), (0.9808, 0.1951, 0.0), (0.9239, 0.3827, 0.0), (0.8315, 0.5556, 0.0), (0.7071, 0.7071, 0.0), (0.5556, 0.8315, 0.0), (0.3827, 0.9239, 0.0), (0.1951, 0.9808, 0.0), (-2.064e-08, 0.8262, 0.0), (-0.1612, 0.8103, 0.0), (-0.3162, 0.7633, 0.0), (-0.459, 0.6869, 0.0), (-0.5842, 0.5842, 0.0), (-0.6869, 0.459, 0.0), (-0.7633, 0.3162, 0.0), (-0.8103, 0.1612, 0.0), (-0.8262, 1.119e-07, 0.0), (-0.8103, -0.1612, 0.0), (-0.7633, -0.3162, 0.0), (-0.6869, -0.459, 0.0), (-0.5842, -0.5842, 0.0), (-0.459, -0.6869, 0.0), (-0.3162, -0.7633, 0.0), (-0.1612, -0.8103, 0.0), (2.486e-07, -0.8262, 0.0), (0.1612, -0.8103, 0.0), (0.3162, -0.7633, 0.0), (0.459, -0.6869, 0.0), (0.5842, -0.5842, 0.0), (0.6869, -0.459, 0.0), (0.7633, -0.3162, 0.0), (0.8103, -0.1612, 0.0), (0.8262, 8.473e-07, 0.0), (0.8103, 0.1612, 0.0), (0.7633, 0.3162, 0.0), (0.6869, 0.459, 0.0), (0.5842, 0.5842, 0.0), (0.459, 0.6869, 0.0), (0.3162, 0.7633, 0.0), (0.1612, 0.8103, 0.0)], [], [(13, 12, 44, 45), (27, 26, 58, 59), (14, 13, 45, 46), (1, 0, 32, 33), (28, 27, 59, 60), (15, 14, 46, 47), (2, 1, 33, 34), (29, 28, 60, 61), (16, 15, 47, 48), (3, 2, 34, 35), (30, 29, 61, 62), (17, 16, 48, 49), (4, 3, 35, 36), (31, 30, 62, 63), (18, 17, 49, 50), (5, 4, 36, 37), (0, 31, 63, 32), (19, 18, 50, 51), (6, 5, 37, 38), (20, 19, 51, 52), (7, 6, 38, 39), (21, 20, 52, 53), (8, 7, 39, 40), (22, 21, 53, 54), (9, 8, 40, 41), (23, 22, 54, 55), (10, 9, 41, 42), (24, 23, 55, 56), (11, 10, 42, 43), (25, 24, 56, 57), (12, 11, 43, 44), (26, 25, 57, 58), (33, 32, 63, 62, 61, 60, 59, 58, 57, 56, 55, 54, 53, 52, 51, 50, 49, 48, 47, 46, 45, 44, 43, 42, 41, 40, 39, 38, 37, 36, 35, 34)])
me_circle_003.polygons.foreach_set('material_index', [0, 0, 0, 0, 0, 0, 0, 0, 0, 0, 0, 0, 0, 0, 0, 0, 0, 0, 0, 0, 0, 0, 0, 0, 0, 0, 0, 0, 0, 0, 0, 0, 1])
me_circle_003.materials.append(mat_material)
me_circle_003.materials.append(mat_material_004)
me_circle_003.use_remesh_preserve_volume = False
me_circle_003.use_remesh_preserve_attributes = False
me_circle_003.use_mirror_vertex_groups = False
me_circle_003.update()
me_circle_002 = bpy.data.meshes.new('Circle.002')
me_circle_002.from_pydata([(0.0, 1.0, 0.0), (-0.1951, 0.9808, 0.0), (-0.3827, 0.9239, 0.0), (-0.5556, 0.8315, 0.0), (-0.7071, 0.7071, 0.0), (-0.8315, 0.5556, 0.0), (-0.9239, 0.3827, 0.0), (-0.9808, 0.1951, 0.0), (-1.0, 7.55e-08, 0.0), (-0.9808, -0.1951, 0.0), (-0.9239, -0.3827, 0.0), (-0.8315, -0.5556, 0.0), (-0.7071, -0.7071, 0.0), (-0.5556, -0.8315, 0.0), (-0.3827, -0.9239, 0.0), (-0.1951, -0.9808, 0.0), (3.258e-07, -1.0, 0.0), (0.1951, -0.9808, 0.0), (0.3827, -0.9239, 0.0), (0.5556, -0.8315, 0.0), (0.7071, -0.7071, 0.0), (0.8315, -0.5556, 0.0), (0.9239, -0.3827, 0.0), (0.9808, -0.1951, 0.0), (1.0, 9.656e-07, 0.0), (0.9808, 0.1951, 0.0), (0.9239, 0.3827, 0.0), (0.8315, 0.5556, 0.0), (0.7071, 0.7071, 0.0), (0.5556, 0.8315, 0.0), (0.3827, 0.9239, 0.0), (0.1951, 0.9808, 0.0), (-2.064e-08, 0.8262, 0.0), (-0.1612, 0.8103, 0.0), (-0.3162, 0.7633, 0.0), (-0.459, 0.6869, 0.0), (-0.5842, 0.5842, 0.0), (-0.6869, 0.459, 0.0), (-0.7633, 0.3162, 0.0), (-0.8103, 0.1612, 0.0), (-0.8262, 1.119e-07, 0.0), (-0.8103, -0.1612, 0.0), (-0.7633, -0.3162, 0.0), (-0.6869, -0.459, 0.0), (-0.5842, -0.5842, 0.0), (-0.459, -0.6869, 0.0), (-0.3162, -0.7633, 0.0), (-0.1612, -0.8103, 0.0), (2.486e-07, -0.8262, 0.0), (0.1612, -0.8103, 0.0), (0.3162, -0.7633, 0.0), (0.459, -0.6869, 0.0), (0.5842, -0.5842, 0.0), (0.6869, -0.459, 0.0), (0.7633, -0.3162, 0.0), (0.8103, -0.1612, 0.0), (0.8262, 8.473e-07, 0.0), (0.8103, 0.1612, 0.0), (0.7633, 0.3162, 0.0), (0.6869, 0.459, 0.0), (0.5842, 0.5842, 0.0), (0.459, 0.6869, 0.0), (0.3162, 0.7633, 0.0), (0.1612, 0.8103, 0.0)], [], [(13, 12, 44, 45), (27, 26, 58, 59), (14, 13, 45, 46), (1, 0, 32, 33), (28, 27, 59, 60), (15, 14, 46, 47), (2, 1, 33, 34), (29, 28, 60, 61), (16, 15, 47, 48), (3, 2, 34, 35), (30, 29, 61, 62), (17, 16, 48, 49), (4, 3, 35, 36), (31, 30, 62, 63), (18, 17, 49, 50), (5, 4, 36, 37), (0, 31, 63, 32), (19, 18, 50, 51), (6, 5, 37, 38), (20, 19, 51, 52), (7, 6, 38, 39), (21, 20, 52, 53), (8, 7, 39, 40), (22, 21, 53, 54), (9, 8, 40, 41), (23, 22, 54, 55), (10, 9, 41, 42), (24, 23, 55, 56), (11, 10, 42, 43), (25, 24, 56, 57), (12, 11, 43, 44), (26, 25, 57, 58), (33, 32, 63, 62, 61, 60, 59, 58, 57, 56, 55, 54, 53, 52, 51, 50, 49, 48, 47, 46, 45, 44, 43, 42, 41, 40, 39, 38, 37, 36, 35, 34)])
me_circle_002.polygons.foreach_set('material_index', [0, 0, 0, 0, 0, 0, 0, 0, 0, 0, 0, 0, 0, 0, 0, 0, 0, 0, 0, 0, 0, 0, 0, 0, 0, 0, 0, 0, 0, 0, 0, 0, 1])
me_circle_002.materials.append(mat_material)
me_circle_002.materials.append(mat_material_004)
me_circle_002.use_remesh_preserve_volume = False
me_circle_002.use_remesh_preserve_attributes = False
me_circle_002.use_mirror_vertex_groups = False
me_circle_002.update()
me_circle_001 = bpy.data.meshes.new('Circle.001')
me_circle_001.from_pydata([(0.0, 1.0, 0.0), (-0.1951, 0.9808, 0.0), (-0.3827, 0.9239, 0.0), (-0.5556, 0.8315, 0.0), (-0.7071, 0.7071, 0.0), (-0.8315, 0.5556, 0.0), (-0.9239, 0.3827, 0.0), (-0.9808, 0.1951, 0.0), (-1.0, 7.55e-08, 0.0), (-0.9808, -0.1951, 0.0), (-0.9239, -0.3827, 0.0), (-0.8315, -0.5556, 0.0), (-0.7071, -0.7071, 0.0), (-0.5556, -0.8315, 0.0), (-0.3827, -0.9239, 0.0), (-0.1951, -0.9808, 0.0), (3.258e-07, -1.0, 0.0), (0.1951, -0.9808, 0.0), (0.3827, -0.9239, 0.0), (0.5556, -0.8315, 0.0), (0.7071, -0.7071, 0.0), (0.8315, -0.5556, 0.0), (0.9239, -0.3827, 0.0), (0.9808, -0.1951, 0.0), (1.0, 9.656e-07, 0.0), (0.9808, 0.1951, 0.0), (0.9239, 0.3827, 0.0), (0.8315, 0.5556, 0.0), (0.7071, 0.7071, 0.0), (0.5556, 0.8315, 0.0), (0.3827, 0.9239, 0.0), (0.1951, 0.9808, 0.0), (-2.064e-08, 0.8262, 0.0), (-0.1612, 0.8103, 0.0), (-0.3162, 0.7633, 0.0), (-0.459, 0.6869, 0.0), (-0.5842, 0.5842, 0.0), (-0.6869, 0.459, 0.0), (-0.7633, 0.3162, 0.0), (-0.8103, 0.1612, 0.0), (-0.8262, 1.119e-07, 0.0), (-0.8103, -0.1612, 0.0), (-0.7633, -0.3162, 0.0), (-0.6869, -0.459, 0.0), (-0.5842, -0.5842, 0.0), (-0.459, -0.6869, 0.0), (-0.3162, -0.7633, 0.0), (-0.1612, -0.8103, 0.0), (2.486e-07, -0.8262, 0.0), (0.1612, -0.8103, 0.0), (0.3162, -0.7633, 0.0), (0.459, -0.6869, 0.0), (0.5842, -0.5842, 0.0), (0.6869, -0.459, 0.0), (0.7633, -0.3162, 0.0), (0.8103, -0.1612, 0.0), (0.8262, 8.473e-07, 0.0), (0.8103, 0.1612, 0.0), (0.7633, 0.3162, 0.0), (0.6869, 0.459, 0.0), (0.5842, 0.5842, 0.0), (0.459, 0.6869, 0.0), (0.3162, 0.7633, 0.0), (0.1612, 0.8103, 0.0)], [], [(13, 12, 44, 45), (27, 26, 58, 59), (14, 13, 45, 46), (1, 0, 32, 33), (28, 27, 59, 60), (15, 14, 46, 47), (2, 1, 33, 34), (29, 28, 60, 61), (16, 15, 47, 48), (3, 2, 34, 35), (30, 29, 61, 62), (17, 16, 48, 49), (4, 3, 35, 36), (31, 30, 62, 63), (18, 17, 49, 50), (5, 4, 36, 37), (0, 31, 63, 32), (19, 18, 50, 51), (6, 5, 37, 38), (20, 19, 51, 52), (7, 6, 38, 39), (21, 20, 52, 53), (8, 7, 39, 40), (22, 21, 53, 54), (9, 8, 40, 41), (23, 22, 54, 55), (10, 9, 41, 42), (24, 23, 55, 56), (11, 10, 42, 43), (25, 24, 56, 57), (12, 11, 43, 44), (26, 25, 57, 58), (33, 32, 63, 62, 61, 60, 59, 58, 57, 56, 55, 54, 53, 52, 51, 50, 49, 48, 47, 46, 45, 44, 43, 42, 41, 40, 39, 38, 37, 36, 35, 34)])
me_circle_001.polygons.foreach_set('material_index', [0, 0, 0, 0, 0, 0, 0, 0, 0, 0, 0, 0, 0, 0, 0, 0, 0, 0, 0, 0, 0, 0, 0, 0, 0, 0, 0, 0, 0, 0, 0, 0, 1])
me_circle_001.materials.append(mat_material)
me_circle_001.materials.append(mat_material_004)
me_circle_001.use_remesh_preserve_volume = False
me_circle_001.use_remesh_preserve_attributes = False
me_circle_001.use_mirror_vertex_groups = False
me_circle_001.update()
me_plane_007 = bpy.data.meshes.new('Plane.007')
me_plane_007.from_pydata([(-1.0, -1.0, 0.0), (1.0, -1.0, 0.0), (-1.0, 1.0, 0.0), (1.0, 1.0, 0.0), (-0.7867, 1.555, 1.683e-14), (0.7867, 1.555, 1.683e-14), (-0.4663, 1.845, 2.563e-14), (0.4331, 1.845, 2.563e-14), (-0.112, 2.052, 3.191e-14), (0.07885, 2.052, 3.191e-14), (-0.06589, 2.251, 3.794e-14), (0.03276, 2.251, 3.794e-14), (-1.0, -3.1, 0.0), (1.0, -3.1, 0.0), (-0.5307, -3.224, 0.0), (0.5307, -3.224, 0.0), (-0.6425, -3.533, 0.0), (0.6425, -3.533, 0.0), (1.0, -1.694, 0.0), (-1.0, -1.694, 0.0), (-0.2203, -1.0, 0.0), (-0.2203, 1.0, 0.0), (-0.1785, 1.555, 1.683e-14), (-0.1157, 1.845, 2.563e-14), (-0.03759, 2.052, 3.191e-14), (-0.02657, 2.451, 3.794e-14), (-0.0816, -3.1, 0.0), (-0.1169, -3.224, 0.0), (-0.1416, -3.533, 0.0), (-0.0816, -1.694, 0.0), (0.2542, -1.0, 0.0), (0.1155, -3.1, 0.0), (0.1349, -3.224, 0.0), (0.1633, -3.533, 0.0), (0.1155, -1.694, 0.0), (0.2542, 1.0, 0.0), (0.206, 1.555, 1.683e-14), (0.09776, 1.845, 2.563e-14), (0.007689, 2.052, 3.191e-14), (-0.005029, 2.451, 3.794e-14), (-1.653, -3.564, 0.0), (-1.653, -2.158, 0.0), (-1.807, -3.907, 0.0), (-1.807, -2.502, 0.0), (1.722, -3.529, 0.0), (1.722, -2.124, 0.0), (1.893, -3.849, 0.0), (1.893, -2.443, 0.0), (-0.6595, 1.7, 2.123e-14), (0.6429, 1.7, 2.123e-14), (-0.9414, 1.278, 8.417e-15), (0.9414, 1.278, 8.417e-15), (-1.0, -1.835, 0.0), (1.0, -1.835, 0.0), (-0.0816, -1.835, 0.0), (0.1155, -1.835, 0.0), (-1.653, -2.299, 0.0), (-1.807, -2.642, 0.0), (1.722, -2.264, 0.0), (1.893, -2.583, 0.0), (-1.0, -2.942, 0.0), (-0.0816, -2.942, 0.0), (0.1155, -2.942, 0.0), (-1.653, -3.406, 0.0), (-1.807, -3.749, 0.0), (1.0, -2.942, 0.0), (1.722, -3.371, 0.0), (1.893, -3.69, 0.0), (-0.003837, -3.1, 0.0), (-0.003837, -1.694, 0.0), (-0.003837, -1.835, 0.0), (-0.003837, -2.942, 0.0), (0.041, -3.1, 0.0), (0.041, -1.694, 0.0), (0.041, -1.835, 0.0), (0.041, -2.942, 0.0)], [], [(30, 1, 3, 35), (35, 3, 51, 5, 36), (36, 5, 49, 7, 37), (37, 7, 9, 38), (38, 9, 11, 39), (61, 60, 12, 26), (26, 12, 14, 27), (27, 14, 16, 28), (20, 0, 19, 29), (30, 20, 29, 69, 73, 34), (32, 27, 28, 33), (31, 72, 68, 26, 27, 32), (71, 61, 26, 68), (8, 24, 25, 10), (6, 23, 24, 8), (4, 22, 23, 6, 48), (2, 21, 22, 4, 50), (0, 20, 21, 2), (65, 62, 31, 13), (13, 31, 32, 15), (15, 32, 33, 17), (1, 30, 34, 18), (24, 38, 39, 25), (23, 37, 38, 24), (22, 36, 37, 23), (21, 35, 36, 22), (20, 30, 35, 21), (52, 19, 41, 56), (56, 41, 43, 57), (65, 13, 44, 66), (66, 44, 46, 67), (45, 58, 59, 47), (18, 53, 58, 45), (63, 56, 57, 64), (60, 52, 56, 63), (18, 34, 55, 53), (69, 29, 54, 70), (29, 19, 52, 54), (12, 60, 63, 40), (40, 63, 64, 42), (58, 66, 67, 59), (53, 65, 66, 58), (53, 55, 62, 65), (70, 54, 61, 71), (54, 52, 60, 61), (75, 71, 68, 72), (73, 69, 70, 74), (74, 70, 71, 75), (34, 73, 74, 55), (55, 74, 75, 62), (62, 75, 72, 31)])
me_plane_007.polygons.foreach_set('material_index', [0, 0, 0, 0, 0, 0, 0, 1, 0, 2, 1, 0, 2, 0, 0, 0, 0, 0, 0, 0, 1, 0, 0, 2, 2, 2, 2, 3, 3, 3, 3, 3, 3, 2, 2, 0, 2, 0, 3, 3, 2, 2, 0, 2, 0, 3, 3, 3, 2, 2, 2])
me_plane_007.materials.append(mat_material_001)
me_plane_007.materials.append(mat_material_004)
me_plane_007.materials.append(mat_material_002)
me_plane_007.materials.append(mat_material)
me_plane_007.use_remesh_preserve_volume = False
me_plane_007.use_remesh_preserve_attributes = False
me_plane_007.use_mirror_vertex_groups = False
me_plane_007.update()
me_plane_005 = bpy.data.meshes.new('Plane.005')
me_plane_005.from_pydata([(0.001436, 3.409, 0.0), (1.028, 1.388, 0.0), (3.241, 1.058, 0.0), (1.639, -0.5462, 0.0), (-0.002948, -1.727, 0.0), (2.012, -2.752, 0.0), (-1.634, -0.5605, 0.0), (-1.99, -2.767, 0.0), (-1.04, 1.379, 0.0), (-3.249, 1.032, 0.0)], [], [(3, 4, 5), (6, 7, 4), (8, 9, 6), (1, 0, 8), (1, 3, 2), (8, 6, 4, 3, 1)])
me_plane_005.polygons.foreach_set('use_smooth', [True] * 6)
me_plane_005.materials.append(mat_material_002)
me_plane_005.use_remesh_preserve_volume = False
me_plane_005.use_remesh_preserve_attributes = False
me_plane_005.use_mirror_vertex_groups = False
me_plane_005.update()
me_plane_004 = bpy.data.meshes.new('Plane.004')
me_plane_004.from_pydata([(0.001436, 3.409, 0.0), (1.028, 1.388, 0.0), (3.241, 1.058, 0.0), (1.639, -0.5462, 0.0), (-0.002948, -1.727, 0.0), (2.012, -2.752, 0.0), (-1.634, -0.5605, 0.0), (-1.99, -2.767, 0.0), (-1.04, 1.379, 0.0), (-3.249, 1.032, 0.0)], [], [(3, 4, 5), (6, 7, 4), (8, 9, 6), (1, 0, 8), (1, 3, 2), (8, 6, 4, 3, 1)])
me_plane_004.materials.append(mat_material_003)
me_plane_004.use_remesh_preserve_volume = False
me_plane_004.use_remesh_preserve_attributes = False
me_plane_004.use_mirror_vertex_groups = False
me_plane_004.update()
me_plane_006 = bpy.data.meshes.new('Plane.006')
me_plane_006.from_pydata([(-0.8723, -1.0, 0.0), (-0.001063, -1.0, 0.0), (-0.8723, 1.0, 0.0), (-0.001063, 1.0, 0.0), (-0.8723, -5.906e-09, 0.0), (-0.5109, -1.0, 0.0), (-0.001063, -1.042e-09, 0.0), (-0.5109, 1.0, 0.0), (-0.5109, -1.042e-09, 0.0), (-0.001063, 0.5764, 0.0), (-0.8723, 0.5764, 0.0), (-0.5109, 0.5764, 0.0), (-1.117, -5.906e-09, 0.0), (-1.117, 0.5764, 0.0), (0.0, 1.117, 0.0), (-0.4764, 1.117, 0.0), (-0.9335, 0.5764, 0.0), (-0.9335, -5.906e-09, 0.0), (-0.9926, 0.5764, 0.0), (-0.9926, -5.906e-09, 0.0), (-0.9335, 1.312, 0.0), (-0.9926, 1.312, 0.0), (-0.001063, -0.6662, 0.0), (-0.001063, -0.535, 0.0), (-0.5109, -0.4692, 0.0), (-0.5109, -0.338, 0.0), (-0.5109, 0.3475, 0.0), (-0.5109, 0.3153, 0.0), (-0.3113, 0.4949, 0.0), (-0.1306, 0.321, 0.0), (-0.321, 0.1691, 0.0), (-0.1897, 0.2118, 0.0), (-0.1779, 0.4565, 0.0), (-0.4292, 0.4503, 0.0), (-0.4382, 0.2089, 0.0), (-0.256, -0.4837, 0.0), (-0.256, -0.6149, 0.0)], [], [(11, 9, 3, 7), (10, 11, 7, 2), (0, 5, 24, 25, 8, 4), (4, 8, 27, 26, 11, 10), (19, 18, 13, 12), (7, 3, 14, 15), (4, 10, 16, 17), (17, 16, 18, 19), (18, 16, 20, 21), (25, 35, 23, 6, 8), (5, 1, 22, 36, 24), (8, 6, 9, 11, 26, 33, 28, 32, 29, 31, 30, 34, 27)])
me_plane_006.materials.append(mat_material_003)
me_plane_006.use_remesh_preserve_volume = False
me_plane_006.use_remesh_preserve_attributes = False
me_plane_006.use_mirror_vertex_groups = False
me_plane_006.update()
me_plane_003 = bpy.data.meshes.new('Plane.003')
me_plane_003.from_pydata([(-0.8723, -1.0, 0.0), (-0.001063, -1.0, 0.0), (-0.8723, 1.0, 0.0), (-0.001063, 1.0, 0.0), (-0.8723, -5.906e-09, 0.0), (-0.5109, -1.0, 0.0), (-0.001063, -1.042e-09, 0.0), (-0.5109, 1.0, 0.0), (-0.5109, -1.042e-09, 0.0), (-0.001063, 0.5764, 0.0), (-0.8723, 0.5764, 0.0), (-0.5109, 0.5764, 0.0), (-1.117, -5.906e-09, 0.0), (-1.117, 0.5764, 0.0), (0.0, 1.117, 0.0), (-0.4764, 1.117, 0.0), (-0.9335, 0.5764, 0.0), (-0.9335, -5.906e-09, 0.0), (-0.9926, 0.5764, 0.0), (-0.9926, -5.906e-09, 0.0), (-0.9335, 1.312, 0.0), (-0.9926, 1.312, 0.0), (-0.001063, -0.6662, 0.0), (-0.001063, -0.535, 0.0), (-0.5109, -0.4692, 0.0), (-0.5109, -0.338, 0.0), (-0.5109, 0.3475, 0.0), (-0.5109, 0.3153, 0.0), (-0.3113, 0.4949, 0.0), (-0.1306, 0.321, 0.0), (-0.321, 0.1691, 0.0), (-0.1897, 0.2118, 0.0), (-0.1779, 0.4565, 0.0), (-0.4292, 0.4503, 0.0), (-0.4382, 0.2089, 0.0), (-0.256, -0.4837, 0.0), (-0.256, -0.6149, 0.0)], [], [(11, 9, 3, 7), (10, 11, 7, 2), (0, 5, 24, 25, 8, 4), (4, 8, 27, 26, 11, 10), (19, 18, 13, 12), (7, 3, 14, 15), (4, 10, 16, 17), (17, 16, 18, 19), (18, 16, 20, 21), (25, 35, 23, 6, 8), (5, 1, 22, 36, 24), (8, 6, 9, 11, 26, 33, 28, 32, 29, 31, 30, 34, 27)])
me_plane_003.materials.append(mat_material_003)
me_plane_003.use_remesh_preserve_volume = False
me_plane_003.use_remesh_preserve_attributes = False
me_plane_003.use_mirror_vertex_groups = False
me_plane_003.update()
me_circle_008 = bpy.data.meshes.new('Circle.008')
me_circle_008.from_pydata([(0.0, 0.04052, 0.0), (-0.0781, 0.39, 0.0), (-0.3189, 0.4937, 0.0), (-0.5953, 0.4865, 0.0), (-0.734, 0.4123, 0.0), (-0.8485, 0.2952, 0.0), (-0.9336, 0.1616, 0.0), (-0.9754, 0.0121, 0.0), (-0.9707, -0.1624, 0.0), (-0.9201, -0.3317, 0.0), (-0.8677, -0.4767, 0.0), (-0.7826, -0.6103, 0.0), (-0.6734, -0.7364, 0.0), (-0.5535, -0.8771, 0.0), (-0.3965, -1.058, 0.0), (-0.1013, -1.32, 0.0), (0.0, -1.449, 0.0)], [], [(1, 2, 3, 4, 5, 6, 7, 8, 9, 10, 11, 12, 13, 14, 15, 16, 0)])
me_circle_008.materials.append(mat_material_003)
me_circle_008.use_remesh_preserve_volume = False
me_circle_008.use_remesh_preserve_attributes = False
me_circle_008.use_mirror_vertex_groups = False
me_circle_008.update()
me_circle_007 = bpy.data.meshes.new('Circle.007')
me_circle_007.from_pydata([(0.0, 0.04052, 0.0), (-0.0781, 0.39, 0.0), (-0.3189, 0.4937, 0.0), (-0.5953, 0.4865, 0.0), (-0.734, 0.4123, 0.0), (-0.8485, 0.2952, 0.0), (-0.9336, 0.1616, 0.0), (-0.9754, 0.0121, 0.0), (-0.9707, -0.1624, 0.0), (-0.9201, -0.3317, 0.0), (-0.8677, -0.4767, 0.0), (-0.7826, -0.6103, 0.0), (-0.6734, -0.7364, 0.0), (-0.5535, -0.8771, 0.0), (-0.3965, -1.058, 0.0), (-0.1013, -1.32, 0.0), (0.0, -1.449, 0.0)], [], [(1, 2, 3, 4, 5, 6, 7, 8, 9, 10, 11, 12, 13, 14, 15, 16, 0)])
me_circle_007.materials.append(mat_material_003)
me_circle_007.use_remesh_preserve_volume = False
me_circle_007.use_remesh_preserve_attributes = False
me_circle_007.use_mirror_vertex_groups = False
me_circle_007.update()
me_circle_006 = bpy.data.meshes.new('Circle.006')
me_circle_006.from_pydata([(0.0, 0.04052, 0.0), (-0.0781, 0.39, 0.0), (-0.3189, 0.4937, 0.0), (-0.5953, 0.4865, 0.0), (-0.734, 0.4123, 0.0), (-0.8485, 0.2952, 0.0), (-0.9336, 0.1616, 0.0), (-0.9754, 0.0121, 0.0), (-0.9707, -0.1624, 0.0), (-0.9201, -0.3317, 0.0), (-0.8677, -0.4767, 0.0), (-0.7826, -0.6103, 0.0), (-0.6734, -0.7364, 0.0), (-0.5535, -0.8771, 0.0), (-0.3965, -1.058, 0.0), (-0.1013, -1.32, 0.0), (0.0, -1.449, 0.0)], [], [(1, 2, 3, 4, 5, 6, 7, 8, 9, 10, 11, 12, 13, 14, 15, 16, 0)])
me_circle_006.materials.append(mat_material_003)
me_circle_006.use_remesh_preserve_volume = False
me_circle_006.use_remesh_preserve_attributes = False
me_circle_006.use_mirror_vertex_groups = False
me_circle_006.update()
me_circle_005 = bpy.data.meshes.new('Circle.005')
me_circle_005.from_pydata([(0.0, 1.0, 0.0), (-0.1951, 0.9808, 0.0), (-0.3827, 0.9239, 0.0), (-0.5556, 0.8315, 0.0), (-0.7071, 0.7071, 0.0), (-0.8315, 0.5556, 0.0), (-0.9239, 0.3827, 0.0), (-0.9808, 0.1951, 0.0), (-1.0, 7.55e-08, 0.0), (-0.9808, -0.1951, 0.0), (-0.9239, -0.3827, 0.0), (-0.8315, -0.5556, 0.0), (-0.7071, -0.7071, 0.0), (-0.5556, -0.8315, 0.0), (-0.3827, -0.9239, 0.0), (-0.1951, -0.9808, 0.0), (3.258e-07, -1.0, 0.0), (0.1951, -0.9808, 0.0), (0.3827, -0.9239, 0.0), (0.5556, -0.8315, 0.0), (0.7071, -0.7071, 0.0), (0.8315, -0.5556, 0.0), (0.9239, -0.3827, 0.0), (0.9808, -0.1951, 0.0), (1.0, 9.656e-07, 0.0), (0.9808, 0.1951, 0.0), (0.9239, 0.3827, 0.0), (0.8315, 0.5556, 0.0), (0.7071, 0.7071, 0.0), (0.5556, 0.8315, 0.0), (0.3827, 0.9239, 0.0), (0.1951, 0.9808, 0.0), (0.5764, -0.2068, 0.0), (0.543, -0.3171, 0.0), (0.4887, -0.4187, 0.0), (0.4156, -0.5078, 0.0), (0.3265, -0.5808, 0.0), (0.2249, -0.6352, 0.0), (0.1147, -0.6686, 0.0), (-0.6318, -0.2257, 0.0), (-0.5951, -0.3465, 0.0), (-0.5356, -0.4579, 0.0), (-0.4555, -0.5555, 0.0), (-0.3579, -0.6356, 0.0), (-0.2465, -0.6951, 0.0), (-0.1257, -0.7318, 0.0), (2.397e-07, -0.7442, 0.0), (0.1257, -0.7318, 0.0), (0.2465, -0.6951, 0.0), (0.3579, -0.6356, 0.0), (0.4555, -0.5555, 0.0), (0.5356, -0.4579, 0.0), (0.5951, -0.3465, 0.0), (0.6318, -0.2257, 0.0), (2.33e-07, -0.6799, 0.0), (-0.1147, -0.6686, 0.0), (-0.2249, -0.6352, 0.0), (-0.3265, -0.5808, 0.0), (-0.4156, -0.5078, 0.0), (-0.4887, -0.4187, 0.0), (-0.543, -0.3171, 0.0), (-0.5764, -0.2068, 0.0), (0.4639, 0.5, 0.0), (0.4249, 0.4962, 0.0), (0.3874, 0.4848, 0.0), (0.3528, 0.4663, 0.0), (0.3225, 0.4414, 0.0), (0.2976, 0.4111, 0.0), (0.2792, 0.3765, 0.0), (0.2678, 0.339, 0.0), (0.2639, 0.3, 0.0), (0.2678, 0.261, 0.0), (0.2792, 0.2235, 0.0), (0.2976, 0.1889, 0.0), (0.3225, 0.1586, 0.0), (0.3528, 0.1337, 0.0), (0.3874, 0.1152, 0.0), (0.4249, 0.1038, 0.0), (0.4639, 0.1, 0.0), (0.503, 0.1038, 0.0), (0.5405, 0.1152, 0.0), (0.575, 0.1337, 0.0), (0.6054, 0.1586, 0.0), (0.6302, 0.1889, 0.0), (0.6487, 0.2235, 0.0), (0.6601, 0.261, 0.0), (0.6639, 0.3, 0.0), (0.6601, 0.339, 0.0), (0.6487, 0.3765, 0.0), (0.6302, 0.4111, 0.0), (0.6054, 0.4414, 0.0), (0.575, 0.4663, 0.0), (0.5405, 0.4848, 0.0), (0.5029, 0.4962, 0.0), (-0.4361, 0.5, 0.0), (-0.4751, 0.4962, 0.0), (-0.5126, 0.4848, 0.0), (-0.5472, 0.4663, 0.0), (-0.5775, 0.4414, 0.0), (-0.6024, 0.4111, 0.0), (-0.6208, 0.3765, 0.0), (-0.6322, 0.339, 0.0), (-0.6361, 0.3, 0.0), (-0.6322, 0.261, 0.0), (-0.6208, 0.2235, 0.0), (-0.6024, 0.1889, 0.0), (-0.5775, 0.1586, 0.0), (-0.5472, 0.1337, 0.0), (-0.5126, 0.1152, 0.0), (-0.4751, 0.1038, 0.0), (-0.4361, 0.1, 0.0), (-0.397, 0.1038, 0.0), (-0.3595, 0.1152, 0.0), (-0.325, 0.1337, 0.0), (-0.2946, 0.1586, 0.0), (-0.2698, 0.1889, 0.0), (-0.2513, 0.2235, 0.0), (-0.2399, 0.261, 0.0), (-0.2361, 0.3, 0.0), (-0.2399, 0.339, 0.0), (-0.2513, 0.3765, 0.0), (-0.2698, 0.4111, 0.0), (-0.2946, 0.4414, 0.0), (-0.325, 0.4663, 0.0), (-0.3595, 0.4848, 0.0), (-0.3971, 0.4962, 0.0)], [], [(15, 45, 46, 16), (14, 44, 45, 15), (13, 43, 44, 14), (12, 42, 43, 13), (11, 41, 42, 12), (10, 40, 41, 11), (9, 39, 40, 10), (16, 46, 47, 17), (17, 47, 48, 18), (18, 48, 49, 19), (19, 49, 50, 20), (20, 50, 51, 21), (21, 51, 52, 22), (22, 52, 53, 23), (60, 61, 110), (60, 110, 111, 59), (59, 111, 112, 58), (58, 112, 113, 57), (57, 113, 114, 56), (32, 33, 78), (34, 77, 78, 33), (35, 76, 77, 34), (36, 75, 76, 35), (37, 74, 75, 36), (38, 73, 74, 37), (73, 114, 115, 72), (72, 115, 116, 71), (71, 116, 117, 70), (70, 117, 118, 69), (69, 118, 119, 68), (56, 114, 55), (55, 114, 54), (54, 73, 38), (73, 54, 114), (110, 61, 109), (108, 109, 61), (107, 108, 61), (39, 106, 107, 61), (78, 79, 32), (79, 80, 32), (32, 80, 81, 53), (23, 53, 24), (8, 39, 9), (7, 39, 8), (24, 53, 25), (81, 82, 53), (82, 83, 25), (53, 82, 25), (39, 7, 106), (105, 106, 7), (104, 105, 7), (83, 84, 25), (2, 94, 95, 3), (1, 125, 94, 2), (0, 124, 125, 1), (31, 123, 124, 0), (3, 95, 96, 4), (4, 96, 97, 5), (103, 104, 7), (97, 98, 5), (98, 99, 5), (99, 100, 5), (100, 101, 5), (5, 101, 6), (102, 103, 7), (6, 101, 102, 7), (84, 85, 25), (85, 86, 25), (25, 86, 87, 26), (87, 88, 26), (26, 88, 89, 27), (89, 90, 27), (90, 91, 27), (27, 91, 92, 28), (92, 93, 28), (28, 93, 62, 29), (62, 63, 29), (29, 63, 64, 30), (64, 65, 30), (65, 66, 30), (30, 66, 67, 31), (68, 119, 120, 67), (120, 121, 67), (123, 31, 122), (121, 122, 31, 67)])
me_circle_005.materials.append(mat_material_003)
me_circle_005.use_remesh_preserve_volume = False
me_circle_005.use_remesh_preserve_attributes = False
me_circle_005.use_mirror_vertex_groups = False
me_circle_005.update()
me_circle_004 = bpy.data.meshes.new('Circle.004')
me_circle_004.from_pydata([(0.0, 1.0, 0.0), (-0.1951, 0.9808, 0.0), (-0.3827, 0.9239, 0.0), (-0.5556, 0.8315, 0.0), (-0.7071, 0.7071, 0.0), (-0.8315, 0.5556, 0.0), (-0.9239, 0.3827, 0.0), (-0.9808, 0.1951, 0.0), (-1.0, 7.55e-08, 0.0), (-0.9808, -0.1951, 0.0), (-0.9239, -0.3827, 0.0), (-0.8315, -0.5556, 0.0), (-0.7071, -0.7071, 0.0), (-0.5556, -0.8315, 0.0), (-0.3827, -0.9239, 0.0), (-0.1951, -0.9808, 0.0), (3.258e-07, -1.0, 0.0), (0.1951, -0.9808, 0.0), (0.3827, -0.9239, 0.0), (0.5556, -0.8315, 0.0), (0.7071, -0.7071, 0.0), (0.8315, -0.5556, 0.0), (0.9239, -0.3827, 0.0), (0.9808, -0.1951, 0.0), (1.0, 9.656e-07, 0.0), (0.9808, 0.1951, 0.0), (0.9239, 0.3827, 0.0), (0.8315, 0.5556, 0.0), (0.7071, 0.7071, 0.0), (0.5556, 0.8315, 0.0), (0.3827, 0.9239, 0.0), (0.1951, 0.9808, 0.0), (0.5764, -0.2068, 0.0), (0.543, -0.3171, 0.0), (0.4887, -0.4187, 0.0), (0.4156, -0.5078, 0.0), (0.3265, -0.5808, 0.0), (0.2249, -0.6352, 0.0), (0.1147, -0.6686, 0.0), (-0.6318, -0.2257, 0.0), (-0.5951, -0.3465, 0.0), (-0.5356, -0.4579, 0.0), (-0.4555, -0.5555, 0.0), (-0.3579, -0.6356, 0.0), (-0.2465, -0.6951, 0.0), (-0.1257, -0.7318, 0.0), (2.397e-07, -0.7442, 0.0), (0.1257, -0.7318, 0.0), (0.2465, -0.6951, 0.0), (0.3579, -0.6356, 0.0), (0.4555, -0.5555, 0.0), (0.5356, -0.4579, 0.0), (0.5951, -0.3465, 0.0), (0.6318, -0.2257, 0.0), (2.33e-07, -0.6799, 0.0), (-0.1147, -0.6686, 0.0), (-0.2249, -0.6352, 0.0), (-0.3265, -0.5808, 0.0), (-0.4156, -0.5078, 0.0), (-0.4887, -0.4187, 0.0), (-0.543, -0.3171, 0.0), (-0.5764, -0.2068, 0.0), (0.4639, 0.5, 0.0), (0.4249, 0.4962, 0.0), (0.3874, 0.4848, 0.0), (0.3528, 0.4663, 0.0), (0.3225, 0.4414, 0.0), (0.2976, 0.4111, 0.0), (0.2792, 0.3765, 0.0), (0.2678, 0.339, 0.0), (0.2639, 0.3, 0.0), (0.2678, 0.261, 0.0), (0.2792, 0.2235, 0.0), (0.2976, 0.1889, 0.0), (0.3225, 0.1586, 0.0), (0.3528, 0.1337, 0.0), (0.3874, 0.1152, 0.0), (0.4249, 0.1038, 0.0), (0.4639, 0.1, 0.0), (0.503, 0.1038, 0.0), (0.5405, 0.1152, 0.0), (0.575, 0.1337, 0.0), (0.6054, 0.1586, 0.0), (0.6302, 0.1889, 0.0), (0.6487, 0.2235, 0.0), (0.6601, 0.261, 0.0), (0.6639, 0.3, 0.0), (0.6601, 0.339, 0.0), (0.6487, 0.3765, 0.0), (0.6302, 0.4111, 0.0), (0.6054, 0.4414, 0.0), (0.575, 0.4663, 0.0), (0.5405, 0.4848, 0.0), (0.5029, 0.4962, 0.0), (-0.4361, 0.5, 0.0), (-0.4751, 0.4962, 0.0), (-0.5126, 0.4848, 0.0), (-0.5472, 0.4663, 0.0), (-0.5775, 0.4414, 0.0), (-0.6024, 0.4111, 0.0), (-0.6208, 0.3765, 0.0), (-0.6322, 0.339, 0.0), (-0.6361, 0.3, 0.0), (-0.6322, 0.261, 0.0), (-0.6208, 0.2235, 0.0), (-0.6024, 0.1889, 0.0), (-0.5775, 0.1586, 0.0), (-0.5472, 0.1337, 0.0), (-0.5126, 0.1152, 0.0), (-0.4751, 0.1038, 0.0), (-0.4361, 0.1, 0.0), (-0.397, 0.1038, 0.0), (-0.3595, 0.1152, 0.0), (-0.325, 0.1337, 0.0), (-0.2946, 0.1586, 0.0), (-0.2698, 0.1889, 0.0), (-0.2513, 0.2235, 0.0), (-0.2399, 0.261, 0.0), (-0.2361, 0.3, 0.0), (-0.2399, 0.339, 0.0), (-0.2513, 0.3765, 0.0), (-0.2698, 0.4111, 0.0), (-0.2946, 0.4414, 0.0), (-0.325, 0.4663, 0.0), (-0.3595, 0.4848, 0.0), (-0.3971, 0.4962, 0.0)], [], [(15, 45, 46, 16), (14, 44, 45, 15), (13, 43, 44, 14), (12, 42, 43, 13), (11, 41, 42, 12), (10, 40, 41, 11), (9, 39, 40, 10), (16, 46, 47, 17), (17, 47, 48, 18), (18, 48, 49, 19), (19, 49, 50, 20), (20, 50, 51, 21), (21, 51, 52, 22), (22, 52, 53, 23), (60, 61, 110), (60, 110, 111, 59), (59, 111, 112, 58), (58, 112, 113, 57), (57, 113, 114, 56), (32, 33, 78), (34, 77, 78, 33), (35, 76, 77, 34), (36, 75, 76, 35), (37, 74, 75, 36), (38, 73, 74, 37), (73, 114, 115, 72), (72, 115, 116, 71), (71, 116, 117, 70), (70, 117, 118, 69), (69, 118, 119, 68), (56, 114, 55), (55, 114, 54), (54, 73, 38), (73, 54, 114), (110, 61, 109), (108, 109, 61), (107, 108, 61), (39, 106, 107, 61), (78, 79, 32), (79, 80, 32), (32, 80, 81, 53), (23, 53, 24), (8, 39, 9), (7, 39, 8), (24, 53, 25), (81, 82, 53), (82, 83, 25), (53, 82, 25), (39, 7, 106), (105, 106, 7), (104, 105, 7), (83, 84, 25), (2, 94, 95, 3), (1, 125, 94, 2), (0, 124, 125, 1), (31, 123, 124, 0), (3, 95, 96, 4), (4, 96, 97, 5), (103, 104, 7), (97, 98, 5), (98, 99, 5), (99, 100, 5), (100, 101, 5), (5, 101, 6), (102, 103, 7), (6, 101, 102, 7), (84, 85, 25), (85, 86, 25), (25, 86, 87, 26), (87, 88, 26), (26, 88, 89, 27), (89, 90, 27), (90, 91, 27), (27, 91, 92, 28), (92, 93, 28), (28, 93, 62, 29), (62, 63, 29), (29, 63, 64, 30), (64, 65, 30), (65, 66, 30), (30, 66, 67, 31), (68, 119, 120, 67), (120, 121, 67), (123, 31, 122), (121, 122, 31, 67)])
me_circle_004.materials.append(mat_material_003)
me_circle_004.use_remesh_preserve_volume = False
me_circle_004.use_remesh_preserve_attributes = False
me_circle_004.use_mirror_vertex_groups = False
me_circle_004.update()
me_circle = bpy.data.meshes.new('Circle')
me_circle.from_pydata([(0.0, 1.0, 0.0), (-0.1951, 0.9808, 0.0), (-0.3827, 0.9239, 0.0), (-0.5556, 0.8315, 0.0), (-0.7071, 0.7071, 0.0), (-0.8315, 0.5556, 0.0), (-0.9239, 0.3827, 0.0), (-0.9808, 0.1951, 0.0), (-1.0, 7.55e-08, 0.0), (-0.9808, -0.1951, 0.0), (-0.9239, -0.3827, 0.0), (-0.8315, -0.5556, 0.0), (-0.7071, -0.7071, 0.0), (-0.5556, -0.8315, 0.0), (-0.3827, -0.9239, 0.0), (-0.1951, -0.9808, 0.0), (3.258e-07, -1.0, 0.0), (0.1951, -0.9808, 0.0), (0.3827, -0.9239, 0.0), (0.5556, -0.8315, 0.0), (0.7071, -0.7071, 0.0), (0.8315, -0.5556, 0.0), (0.9239, -0.3827, 0.0), (0.9808, -0.1951, 0.0), (1.0, 9.656e-07, 0.0), (0.9808, 0.1951, 0.0), (0.9239, 0.3827, 0.0), (0.8315, 0.5556, 0.0), (0.7071, 0.7071, 0.0), (0.5556, 0.8315, 0.0), (0.3827, 0.9239, 0.0), (0.1951, 0.9808, 0.0), (0.5764, -0.2068, 0.0), (0.543, -0.3171, 0.0), (0.4887, -0.4187, 0.0), (0.4156, -0.5078, 0.0), (0.3265, -0.5808, 0.0), (0.2249, -0.6352, 0.0), (0.1147, -0.6686, 0.0), (-0.6318, -0.2257, 0.0), (-0.5951, -0.3465, 0.0), (-0.5356, -0.4579, 0.0), (-0.4555, -0.5555, 0.0), (-0.3579, -0.6356, 0.0), (-0.2465, -0.6951, 0.0), (-0.1257, -0.7318, 0.0), (2.397e-07, -0.7442, 0.0), (0.1257, -0.7318, 0.0), (0.2465, -0.6951, 0.0), (0.3579, -0.6356, 0.0), (0.4555, -0.5555, 0.0), (0.5356, -0.4579, 0.0), (0.5951, -0.3465, 0.0), (0.6318, -0.2257, 0.0), (2.33e-07, -0.6799, 0.0), (-0.1147, -0.6686, 0.0), (-0.2249, -0.6352, 0.0), (-0.3265, -0.5808, 0.0), (-0.4156, -0.5078, 0.0), (-0.4887, -0.4187, 0.0), (-0.543, -0.3171, 0.0), (-0.5764, -0.2068, 0.0), (0.4639, 0.5, 0.0), (0.4249, 0.4962, 0.0), (0.3874, 0.4848, 0.0), (0.3528, 0.4663, 0.0), (0.3225, 0.4414, 0.0), (0.2976, 0.4111, 0.0), (0.2792, 0.3765, 0.0), (0.2678, 0.339, 0.0), (0.2639, 0.3, 0.0), (0.2678, 0.261, 0.0), (0.2792, 0.2235, 0.0), (0.2976, 0.1889, 0.0), (0.3225, 0.1586, 0.0), (0.3528, 0.1337, 0.0), (0.3874, 0.1152, 0.0), (0.4249, 0.1038, 0.0), (0.4639, 0.1, 0.0), (0.503, 0.1038, 0.0), (0.5405, 0.1152, 0.0), (0.575, 0.1337, 0.0), (0.6054, 0.1586, 0.0), (0.6302, 0.1889, 0.0), (0.6487, 0.2235, 0.0), (0.6601, 0.261, 0.0), (0.6639, 0.3, 0.0), (0.6601, 0.339, 0.0), (0.6487, 0.3765, 0.0), (0.6302, 0.4111, 0.0), (0.6054, 0.4414, 0.0), (0.575, 0.4663, 0.0), (0.5405, 0.4848, 0.0), (0.5029, 0.4962, 0.0), (-0.4361, 0.5, 0.0), (-0.4751, 0.4962, 0.0), (-0.5126, 0.4848, 0.0), (-0.5472, 0.4663, 0.0), (-0.5775, 0.4414, 0.0), (-0.6024, 0.4111, 0.0), (-0.6208, 0.3765, 0.0), (-0.6322, 0.339, 0.0), (-0.6361, 0.3, 0.0), (-0.6322, 0.261, 0.0), (-0.6208, 0.2235, 0.0), (-0.6024, 0.1889, 0.0), (-0.5775, 0.1586, 0.0), (-0.5472, 0.1337, 0.0), (-0.5126, 0.1152, 0.0), (-0.4751, 0.1038, 0.0), (-0.4361, 0.1, 0.0), (-0.397, 0.1038, 0.0), (-0.3595, 0.1152, 0.0), (-0.325, 0.1337, 0.0), (-0.2946, 0.1586, 0.0), (-0.2698, 0.1889, 0.0), (-0.2513, 0.2235, 0.0), (-0.2399, 0.261, 0.0), (-0.2361, 0.3, 0.0), (-0.2399, 0.339, 0.0), (-0.2513, 0.3765, 0.0), (-0.2698, 0.4111, 0.0), (-0.2946, 0.4414, 0.0), (-0.325, 0.4663, 0.0), (-0.3595, 0.4848, 0.0), (-0.3971, 0.4962, 0.0)], [], [(15, 45, 46, 16), (14, 44, 45, 15), (13, 43, 44, 14), (12, 42, 43, 13), (11, 41, 42, 12), (10, 40, 41, 11), (9, 39, 40, 10), (16, 46, 47, 17), (17, 47, 48, 18), (18, 48, 49, 19), (19, 49, 50, 20), (20, 50, 51, 21), (21, 51, 52, 22), (22, 52, 53, 23), (60, 61, 110), (60, 110, 111, 59), (59, 111, 112, 58), (58, 112, 113, 57), (57, 113, 114, 56), (32, 33, 78), (34, 77, 78, 33), (35, 76, 77, 34), (36, 75, 76, 35), (37, 74, 75, 36), (38, 73, 74, 37), (73, 114, 115, 72), (72, 115, 116, 71), (71, 116, 117, 70), (70, 117, 118, 69), (69, 118, 119, 68), (56, 114, 55), (55, 114, 54), (54, 73, 38), (73, 54, 114), (110, 61, 109), (108, 109, 61), (107, 108, 61), (39, 106, 107, 61), (78, 79, 32), (79, 80, 32), (32, 80, 81, 53), (23, 53, 24), (8, 39, 9), (7, 39, 8), (24, 53, 25), (81, 82, 53), (82, 83, 25), (53, 82, 25), (39, 7, 106), (105, 106, 7), (104, 105, 7), (83, 84, 25), (2, 94, 95, 3), (1, 125, 94, 2), (0, 124, 125, 1), (31, 123, 124, 0), (3, 95, 96, 4), (4, 96, 97, 5), (103, 104, 7), (97, 98, 5), (98, 99, 5), (99, 100, 5), (100, 101, 5), (5, 101, 6), (102, 103, 7), (6, 101, 102, 7), (84, 85, 25), (85, 86, 25), (25, 86, 87, 26), (87, 88, 26), (26, 88, 89, 27), (89, 90, 27), (90, 91, 27), (27, 91, 92, 28), (92, 93, 28), (28, 93, 62, 29), (62, 63, 29), (29, 63, 64, 30), (64, 65, 30), (65, 66, 30), (30, 66, 67, 31), (68, 119, 120, 67), (120, 121, 67), (123, 31, 122), (121, 122, 31, 67)])
me_circle.materials.append(mat_material_003)
me_circle.use_remesh_preserve_volume = False
me_circle.use_remesh_preserve_attributes = False
me_circle.use_mirror_vertex_groups = False
me_circle.update()
me_plane_002 = bpy.data.meshes.new('Plane.002')
me_plane_002.from_pydata([(-2.047, -3.645, 0.0), (2.047, 3.645, 0.0), (-1.911, -3.53, 0.0), (1.911, 3.53, 0.0), (2.047, -2.033, 0.0), (1.911, -1.991, 0.0), (0.4939, -3.645, 0.0), (0.4227, -3.53, 0.0), (-2.047, 2.686, 0.0), (-1.911, 2.686, 0.0), (-1.398, 3.645, 0.0), (-1.324, 3.53, 0.0)], [], [(0, 6, 7, 2), (8, 0, 2, 9), (4, 1, 3, 5), (6, 4, 5, 7), (10, 8, 9, 11), (1, 10, 11, 3), (9, 2, 7, 5, 3, 11)])
me_plane_002.polygons.foreach_set('material_index', [0, 0, 0, 0, 0, 0, 1])
me_plane_002.materials.append(mat_material_001)
me_plane_002.materials.append(mat_material_002)
me_plane_002.use_remesh_preserve_volume = False
me_plane_002.use_remesh_preserve_attributes = False
me_plane_002.use_mirror_vertex_groups = False
me_plane_002.update()

# ---- objects
ob_plane = bpy.data.objects.new('Plane', me_plane)
ob_lamp = bpy.data.objects.new('Lamp', light_lamp)
ob_plane_001 = bpy.data.objects.new('Plane.001', me_plane_001)
ob_plane_010 = bpy.data.objects.new('Plane.010', me_plane_010)
ob_circle_011 = bpy.data.objects.new('Circle.011', me_circle_011)
ob_circle_010 = bpy.data.objects.new('Circle.010', me_circle_010)
ob_circle_009 = bpy.data.objects.new('Circle.009', me_circle_009)
ob_plane_009 = bpy.data.objects.new('Plane.009', me_plane_009)
ob_plane_008 = bpy.data.objects.new('Plane.008', me_plane_008)
ob_circle_008 = bpy.data.objects.new('Circle.008', me_circle_003)
ob_circle_007 = bpy.data.objects.new('Circle.007', me_circle_002)
ob_circle_006 = bpy.data.objects.new('Circle.006', me_circle_001)
ob_plane_007 = bpy.data.objects.new('Plane.007', me_plane_007)
ob_plane_006 = bpy.data.objects.new('Plane.006', me_plane_005)
ob_plane_005 = bpy.data.objects.new('Plane.005', me_plane_004)
ob_camera = bpy.data.objects.new('Camera', cam_camera)
ob_plane_003 = bpy.data.objects.new('Plane.003', me_plane_006)
ob_plane_002 = bpy.data.objects.new('Plane.002', me_plane_003)
ob_circle_005 = bpy.data.objects.new('Circle.005', me_circle_008)
ob_circle_004 = bpy.data.objects.new('Circle.004', me_circle_007)
ob_circle_003 = bpy.data.objects.new('Circle.003', me_circle_006)
ob_circle_002 = bpy.data.objects.new('Circle.002', me_circle_005)
ob_circle_001 = bpy.data.objects.new('Circle.001', me_circle_004)
ob_circle = bpy.data.objects.new('Circle', me_circle)
ob_plane_004 = bpy.data.objects.new('Plane.004', me_plane_002)

# ---- transforms, parenting, visibility, modifiers, constraints
ob_plane.location = (0.0, 0.0, 0.0)
ob_plane.lineart.crease_threshold = 0.0
ob_lamp.location = (4.076, 1.005, 5.904)
ob_lamp.rotation_euler = (0.6503, 0.05522, 1.866)
ob_lamp.lock_rotations_4d = False
ob_lamp.empty_display_type = 'ARROWS'
ob_lamp.color = (0.0, 0.0, 0.0, 0.0)
ob_lamp.lineart.crease_threshold = 0.0
ob_plane_001.location = (-0.9922, 2.625, 0.02055)
ob_plane_001.lineart.crease_threshold = 0.0
ob_plane_010.location = (-0.07256, 6.086, -0.08861)
ob_plane_010.scale = (1.012, 1.012, 1.012)
ob_plane_010.lineart.crease_threshold = 0.0
ob_circle_011.location = (0.7886, 7.488, 0.02152)
ob_circle_011.scale = (0.2887, 0.2887, 0.2887)
ob_circle_011.lineart.crease_threshold = 0.0
ob_circle_010.location = (0.136, 7.494, 0.02152)
ob_circle_010.scale = (0.2887, 0.2887, 0.2887)
ob_circle_010.lineart.crease_threshold = 0.0
ob_circle_009.location = (-0.5114, 7.488, 0.02152)
ob_circle_009.scale = (0.2887, 0.2887, 0.2887)
ob_circle_009.lineart.crease_threshold = 0.0
ob_plane_009.location = (-0.07256, 6.086, -5.812e-05)
ob_plane_009.lineart.crease_threshold = 0.0
ob_plane_008.location = (-0.2208, -5.678, -0.05355)
ob_plane_008.scale = (1.07, 1.06, 1.113)
ob_plane_008.lineart.crease_threshold = 0.0
ob_circle_008.location = (-0.2208, -6.853, 0.02152)
ob_circle_008.scale = (0.4143, 0.4143, 0.4143)
ob_circle_008.lineart.crease_threshold = 0.0
ob_circle_007.location = (-0.2208, -5.753, 0.02152)
ob_circle_007.scale = (0.4143, 0.4143, 0.4143)
ob_circle_007.lineart.crease_threshold = 0.0
ob_circle_006.location = (-0.2208, -4.693, 0.02152)
ob_circle_006.scale = (0.4143, 0.4143, 0.4143)
ob_circle_006.lineart.crease_threshold = 0.0
ob_plane_007.location = (-0.2208, -5.753, 1.483e-06)
ob_plane_007.lineart.crease_threshold = 0.0
ob_plane_006.location = (3.969e-18, 7.027e-09, -0.0523)
ob_plane_006.scale = (1.105, 1.105, 1.105)
ob_plane_006.lineart.crease_threshold = 0.0
ob_plane_005.location = (0.0, 0.0, 0.0)
ob_plane_005.lineart.crease_threshold = 0.0
ob_camera.location = (0.0, 0.0, 10.0)
ob_camera.rotation_euler = (0.0, -0.0, 1.571)
ob_camera.lock_rotations_4d = False
ob_camera.empty_display_type = 'ARROWS'
ob_camera.color = (0.0, 0.0, 0.0, 0.0)
ob_camera.display_type = 'WIRE'
ob_camera.lineart.crease_threshold = 0.0
ob_plane_003.location = (-2.013, -0.9976, -5.96e-05)
ob_plane_003.scale = (0.7515, 0.7515, 0.7515)
ob_plane_003.lineart.crease_threshold = 0.0
_m = ob_plane_003.modifiers.new('Mirror', 'MIRROR')
_m.use_clip = True
_m.merge_threshold = 0.0141
ob_plane_002.location = (1.294, 0.6977, -5.96e-05)
ob_plane_002.scale = (0.408, 0.408, 0.408)
ob_plane_002.lineart.crease_threshold = 0.0
_m = ob_plane_002.modifiers.new('Mirror', 'MIRROR')
_m.use_clip = True
_m.merge_threshold = 0.0141
ob_circle_005.location = (-0.7685, 3.582, -5.96e-05)
ob_circle_005.scale = (0.4473, 0.4473, 0.4473)
ob_circle_005.lineart.crease_threshold = 0.0
_m = ob_circle_005.modifiers.new('Mirror', 'MIRROR')
_m.use_clip = True
_m = ob_circle_005.modifiers.new('Subsurf', 'SUBSURF')
_m.uv_smooth = 'PRESERVE_CORNERS'
_m.quality = 2
_m.show_only_control_edges = False
ob_circle_004.location = (-1.299, 1.933, -5.96e-05)
ob_circle_004.scale = (0.5661, 0.5661, 0.5661)
ob_circle_004.lineart.crease_threshold = 0.0
_m = ob_circle_004.modifiers.new('Mirror', 'MIRROR')
_m.use_clip = True
_m = ob_circle_004.modifiers.new('Subsurf', 'SUBSURF')
_m.uv_smooth = 'PRESERVE_CORNERS'
_m.quality = 2
_m.show_only_control_edges = False
ob_circle_003.location = (1.563, -0.7398, -5.96e-05)
ob_circle_003.scale = (0.8092, 0.8092, 0.8092)
ob_circle_003.lineart.crease_threshold = 0.0
_m = ob_circle_003.modifiers.new('Mirror', 'MIRROR')
_m.use_clip = True
_m = ob_circle_003.modifiers.new('Subsurf', 'SUBSURF')
_m.uv_smooth = 'PRESERVE_CORNERS'
_m.quality = 2
_m.show_only_control_edges = False
ob_circle_002.location = (-0.1854, -2.378, -5.96e-05)
ob_circle_002.scale = (0.8135, 0.8135, 0.8135)
ob_circle_002.lineart.crease_threshold = 0.0
ob_circle_001.location = (0.7146, 2.322, -5.96e-05)
ob_circle_001.scale = (0.6431, 0.6431, 0.6431)
ob_circle_001.lineart.crease_threshold = 0.0
ob_circle.location = (-0.2854, 0.02236, -5.96e-05)
ob_circle.scale = (0.4884, 0.4884, 0.4884)
ob_circle.lineart.crease_threshold = 0.0
ob_plane_004.location = (0.0, -0.005387, 0.0)
ob_plane_004.lineart.crease_threshold = 0.0

# ---- collection membership
col_collection_1.objects.link(ob_plane)
col_collection_1.objects.link(ob_lamp)
col_collection_2.objects.link(ob_plane_001)
col_collection_3.objects.link(ob_plane_010)
col_collection_3.objects.link(ob_circle_011)
col_collection_3.objects.link(ob_circle_010)
col_collection_3.objects.link(ob_circle_009)
col_collection_3.objects.link(ob_plane_009)
col_collection_3.objects.link(ob_plane_008)
col_collection_3.objects.link(ob_circle_008)
col_collection_3.objects.link(ob_circle_007)
col_collection_3.objects.link(ob_circle_006)
col_collection_3.objects.link(ob_plane_007)
col_collection_3.objects.link(ob_plane_006)
col_collection_3.objects.link(ob_plane_005)
col_collection_10.objects.link(ob_camera)
col_collection_11.objects.link(ob_plane_003)
col_collection_11.objects.link(ob_plane_002)
col_collection_11.objects.link(ob_circle_005)
col_collection_11.objects.link(ob_circle_004)
col_collection_11.objects.link(ob_circle_003)
col_collection_11.objects.link(ob_circle_002)
col_collection_11.objects.link(ob_circle_001)
col_collection_11.objects.link(ob_circle)
col_collection_12.objects.link(ob_plane_004)

# ---- scene / render settings (as saved in the file)
scene.camera = ob_camera
scene.frame_start = 1; scene.frame_end = 250; scene.frame_set(1)
scene.render.engine = 'CYCLES'
scene.render.dither_intensity = 0.0
scene.render.film_transparent = True
scene.render.use_freestyle = True
scene.render.line_thickness = 1.4
scene.cycles.use_denoising = False
scene.cycles.samples = 10
scene.cycles.sampling_pattern = 'TABULATED_SOBOL'
scene.cycles.light_sampling_threshold = 0.0
scene.cycles.use_adaptive_sampling = False
scene.cycles.use_light_tree = False
scene.cycles.blur_glossy = 0.0
scene.cycles.pixel_filter_type = 'GAUSSIAN'
scene.cycles.sample_clamp_indirect = 0.0
scene.view_settings.view_transform = 'Standard'
bpy.context.view_layer.update()
